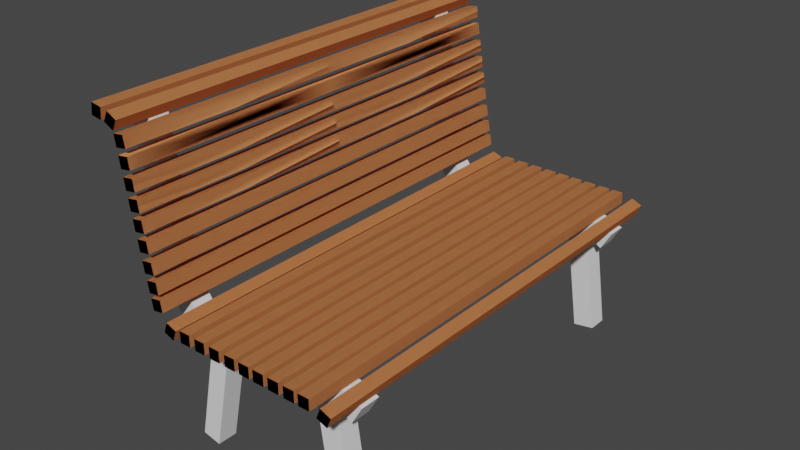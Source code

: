 # Source: bench.blend  (saved by Blender 3.1.7; exported with 4.5.12 LTS)
import bpy
from mathutils import Matrix  # noqa: F401  (used for matrix-valued properties, if any)

bpy.ops.wm.read_factory_settings(use_empty=True)
scene = bpy.context.scene
scene.name = 'Scene'

# ---- collections
col_collection = bpy.data.collections.new('Collection'); scene.collection.children.link(col_collection)

# ---- materials (node trees are filled in below, after node groups)
mat_material_001 = bpy.data.materials.new('Material.001')
mat_material_001.use_transparent_shadow = False
mat_material_001.diffuse_color = (0.8, 0.3116, 0.1188, 1.0)
mat_material_001.roughness = 0.0
mat_material_001.metallic = 0.5746

# ---- material node trees

# ---- world
world_world = bpy.data.worlds.new('World'); scene.world = world_world
world_world.use_nodes = True; world_world.node_tree.nodes.clear()
_N = world_world.node_tree.nodes; _L = world_world.node_tree.links
n0 = _N.new('ShaderNodeOutputWorld'); n0.name = 'World Output'; n0.location = (300, 300)
n1 = _N.new('ShaderNodeBackground'); n1.name = 'Background'; n1.location = (10, 300)
n1.inputs[0].default_value = (0.05088, 0.05088, 0.05088, 1.0)
_L.new(n1.outputs[0], n0.inputs[0])
n0.is_active_output = True
world_world.color = (0.05088, 0.05088, 0.05088)
world_world.use_sun_shadow = False
world_world.sun_shadow_jitter_overblur = 0.0

# ---- meshes
me_cube_001 = bpy.data.meshes.new('Cube.001')
me_cube_001.from_pydata([(-1.002, -1.0, -1.005), (-1.0, -1.0, 1.0), (-1.839, -0.8971, 17.29), (-1.711, -0.8971, 16.84), (0.9046, -1.0, -0.5059), (1.0, -1.0, 1.0), (-1.368, -0.8971, 2.677), (-1.304, -0.8971, 2.193), (-1.304, -0.8971, 2.193), (-1.304, -0.8971, 2.193), (1.115, -1.0, -1.444), (1.26, -1.0, 0.2871), (-1.199, -0.8971, 1.124), (-1.0, -1.0, -1.0), (-1.0, -1.0, 1.0), (-1.099, -0.8971, 0.882), (-1.0, -0.8971, 1.0), (-1.235, -1.0, -0.882), (-1.099, -1.0, 0.882), (1.115, -0.8971, -1.444), (0.9046, -0.8971, -0.5059), (-1.437, -1.0, -0.006853), (-1.199, -1.0, 1.124), (-1.0, -0.8971, 1.0), (-2.125, -0.8971, 17.55), (-1.542, -1.0, 1.063), (-1.304, -1.0, 2.193), (-1.995, -0.8971, 16.51), (-1.653, -0.8971, 2.347), (-1.542, -1.0, 1.063), (-1.304, -1.0, 2.193), (-1.542, -0.8971, 1.063), (-1.542, -0.8971, 1.063), (-1.542, -1.0, 1.063), (-1.304, -1.0, 2.193), (-1.542, -0.8971, 1.063), (-1.437, -0.8971, -0.006853), (-1.653, -1.0, 2.347), (-1.368, -1.0, 2.677), (-1.235, -0.8971, -0.882), (-1.0, -0.8971, -1.0), (-1.995, -1.0, 16.51), (-1.711, -1.0, 16.84), (1.26, -0.8971, 0.2871), (1.0, -0.8971, 1.0), (-2.125, -1.0, 17.55), (-1.839, -1.0, 17.29), (-1.002, -0.8971, -1.005), (-1.0, 0.0, 1.0), (-1.0, 0.0, 1.0), (-1.542, 0.0, 1.063), (-1.304, 0.0, 2.193), (-1.542, 0.0, 1.063), (-1.304, 0.0, 2.193), (-1.542, 0.0, 1.063), (-1.304, 0.0, 2.193), (0.6205, -1.0, -0.7922), (0.7129, -1.0, 1.0), (0.6205, -0.8971, -0.7922), (0.7129, -0.8971, 1.0), (-0.7443, -1.0, 1.0), (-0.7443, -0.8971, 1.0), (-0.7522, -1.0, -1.369), (-0.7522, -0.8971, -1.369), (-1.288, -0.8971, -10.44), (-1.288, -1.0, -10.44), (-1.038, -0.8971, -10.8), (-1.038, -1.0, -10.8), (0.8228, -0.8971, -10.43), (0.8228, -1.0, -10.43), (1.107, -1.0, -10.14), (1.107, -0.8971, -10.14)], [(52, 54), (53, 55), (50, 52), (51, 53), (48, 49)], [(64, 66, 67, 65), (42, 3, 2, 46), (5, 4, 10, 11), (62, 60, 1, 0), (56, 58, 68, 69), (61, 23, 1, 60), (19, 43, 11, 10), (47, 63, 66, 64), (44, 5, 11, 43), (45, 46, 2, 24), (47, 0, 13, 40), (38, 6, 3, 42), (0, 1, 14, 13), (30, 8, 7, 34), (40, 13, 17, 39), (34, 7, 6, 38), (13, 14, 18, 17), (63, 58, 56, 62), (17, 18, 22, 21), (4, 5, 57, 56), (39, 17, 21, 36), (44, 59, 57, 5), (36, 21, 25, 35), (26, 9, 8, 30), (21, 22, 26, 25), (18, 15, 12, 22), (35, 25, 29, 32), (22, 12, 9, 26), (25, 26, 30, 29), (29, 30, 34, 33), (32, 29, 33, 31), (14, 16, 15, 18), (31, 33, 37, 28), (4, 20, 19, 10), (33, 34, 38, 37), (41, 42, 46, 45), (37, 38, 42, 41), (28, 37, 41, 27), (27, 41, 45, 24), (1, 23, 16, 14), (20, 58, 59, 44), (61, 59, 58, 63), (56, 57, 60, 62), (59, 61, 60, 57), (19, 20, 44, 43), (62, 0, 65, 67), (63, 62, 67, 66), (0, 47, 64, 65), (68, 71, 70, 69), (20, 4, 70, 71), (4, 56, 69, 70), (58, 20, 71, 68), (63, 47, 23, 61), (15, 16, 40, 39), (12, 15, 39, 36), (9, 12, 36, 35), (6, 7, 31, 28), (3, 6, 28, 27), (24, 2, 3, 27)])
_uv = me_cube_001.uv_layers.new(name='UVMap')
_uv.uv.foreach_set('vector', [0.125, 0.7371, 0.157, 0.7371, 0.157, 0.75, 0.125, 0.75, 0.875, 0.75, 0.875, 0.7371, 0.875, 0.7371, 0.875, 0.75, 0.625, 0.75, 0.375, 0.75, 0.375, 0.75, 0.625, 0.75, 0.375, 0.968, 0.625, 0.968, 0.625, 1.0, 0.375, 1.0, 0.3391, 0.75, 0.3391, 0.7371, 0.3391, 0.7371, 0.3391, 0.75, 0.843, 0.7371, 0.875, 0.7371, 0.875, 0.75, 0.843, 0.75, 0.375, 0.7371, 0.625, 0.7371, 0.625, 0.75, 0.375, 0.75, 0.125, 0.7371, 0.157, 0.7371, 0.157, 0.7371, 0.125, 0.7371, 0.625, 0.7371, 0.625, 0.75, 0.625, 0.75, 0.625, 0.7371, 0.375, 0.0, 0.625, 0.0, 0.625, 0.01286, 0.375, 0.01286, 0.125, 0.7371, 0.125, 0.75, 0.125, 0.75, 0.125, 0.7371, 0.875, 0.75, 0.875, 0.7371, 0.875, 0.7371, 0.875, 0.75, 0.375, 1.0, 0.625, 1.0, 0.625, 1.0, 0.375, 1.0, 0.875, 0.75, 0.875, 0.7371, 0.875, 0.7371, 0.875, 0.75, 0.125, 0.7371, 0.125, 0.75, 0.125, 0.75, 0.125, 0.7371, 0.875, 0.75, 0.875, 0.7371, 0.875, 0.7371, 0.875, 0.75, 0.375, 1.0, 0.625, 1.0, 0.625, 1.0, 0.375, 1.0, 0.157, 0.7371, 0.3391, 0.7371, 0.3391, 0.75, 0.157, 0.75, 0.375, 1.0, 0.625, 1.0, 0.625, 1.0, 0.375, 1.0, 0.375, 0.75, 0.625, 0.75, 0.625, 0.7859, 0.375, 0.7859, 0.125, 0.7371, 0.125, 0.75, 0.125, 0.75, 0.125, 0.7371, 0.625, 0.7371, 0.6609, 0.7371, 0.6609, 0.75, 0.625, 0.75, 0.125, 0.7371, 0.125, 0.75, 0.125, 0.75, 0.125, 0.7371, 0.875, 0.75, 0.875, 0.7371, 0.875, 0.7371, 0.875, 0.75, 0.375, 1.0, 0.625, 1.0, 0.625, 1.0, 0.375, 1.0, 0.875, 0.75, 0.875, 0.7371, 0.875, 0.7371, 0.875, 0.75, 0.125, 0.7371, 0.125, 0.75, 0.125, 0.75, 0.125, 0.7371, 0.875, 0.75, 0.875, 0.7371, 0.875, 0.7371, 0.875, 0.75, 0.375, 1.0, 0.625, 1.0, 0.625, 1.0, 0.375, 1.0, 0.375, 1.0, 0.625, 1.0, 0.625, 1.0, 0.375, 1.0, 0.125, 0.7371, 0.125, 0.75, 0.125, 0.75, 0.125, 0.7371, 0.875, 0.75, 0.875, 0.7371, 0.875, 0.7371, 0.875, 0.75, 0.125, 0.7371, 0.125, 0.75, 0.125, 0.75, 0.125, 0.7371, 0.375, 0.75, 0.375, 0.7371, 0.375, 0.7371, 0.375, 0.75, 0.375, 1.0, 0.625, 1.0, 0.625, 1.0, 0.375, 1.0, 0.375, 1.0, 0.625, 1.0, 0.625, 1.0, 0.375, 1.0, 0.375, 1.0, 0.625, 1.0, 0.625, 1.0, 0.375, 1.0, 0.125, 0.7371, 0.125, 0.75, 0.125, 0.75, 0.125, 0.7371, 0.125, 0.7371, 0.125, 0.75, 0.125, 0.75, 0.125, 0.7371, 0.875, 0.75, 0.875, 0.7371, 0.875, 0.7371, 0.875, 0.75, 0.375, 0.7371, 0.3391, 0.7371, 0.6609, 0.7371, 0.625, 0.7371, 0.843, 0.7371, 0.6609, 0.7371, 0.3391, 0.7371, 0.157, 0.7371, 0.375, 0.7859, 0.625, 0.7859, 0.625, 0.968, 0.375, 0.968, 0.6609, 0.7371, 0.843, 0.7371, 0.843, 0.75, 0.6609, 0.75, 0.375, 0.7371, 0.375, 0.7371, 0.625, 0.7371, 0.625, 0.7371, 0.375, 0.968, 0.375, 1.0, 0.375, 1.0, 0.375, 0.968, 0.157, 0.7371, 0.157, 0.75, 0.157, 0.75, 0.157, 0.7371, 0.125, 0.75, 0.125, 0.7371, 0.125, 0.7371, 0.125, 0.75, 0.3391, 0.7371, 0.375, 0.7371, 0.375, 0.75, 0.3391, 0.75, 0.375, 0.7371, 0.375, 0.75, 0.375, 0.75, 0.375, 0.7371, 0.375, 0.75, 0.375, 0.7859, 0.375, 0.7859, 0.375, 0.75, 0.3391, 0.7371, 0.375, 0.7371, 0.375, 0.7371, 0.3391, 0.7371, 0.157, 0.7371, 0.125, 0.7371, 0.875, 0.7371, 0.843, 0.7371, 0.875, 0.7371, 0.875, 0.7371, 0.125, 0.7371, 0.125, 0.7371, 0.875, 0.7371, 0.875, 0.7371, 0.125, 0.7371, 0.125, 0.7371, 0.875, 0.7371, 0.875, 0.7371, 0.125, 0.7371, 0.125, 0.7371, 0.875, 0.7371, 0.875, 0.7371, 0.125, 0.7371, 0.125, 0.7371, 0.875, 0.7371, 0.875, 0.7371, 0.125, 0.7371, 0.125, 0.7371, 0.125, 0.7371, 0.875, 0.7371, 0.875, 0.7371, 0.125, 0.7371])
me_cube_001.use_remesh_fix_poles = True
me_cube_001.use_remesh_preserve_attributes = False
me_cube_001.update()
me_cube_026 = bpy.data.meshes.new('Cube.026')
me_cube_026.from_pydata([(-1.0, -1.0, -1.0), (-1.0, -1.0, 1.0), (-1.0, 1.0, -1.0), (-1.0, 1.0, 1.0), (1.0, -1.0, -1.0), (1.0, -1.0, 1.0), (1.0, 1.0, -1.0), (1.0, 1.0, 1.0), (-4.179, -1.0, -0.3547), (-3.544, -1.0, 1.542), (-4.179, 1.0, -0.3547), (-3.544, 1.0, 1.542), (-2.283, -1.0, -0.9901), (-1.647, -1.0, 0.9063), (-2.283, 1.0, -0.9901), (-1.647, 1.0, 0.9063), (-6.114, -1.0, 3.218), (-4.205, -1.0, 3.814), (-6.114, 1.0, 3.218), (-4.205, 1.0, 3.814), (-5.517, -1.0, 1.309), (-3.608, -1.0, 1.905), (-5.517, 1.0, 1.309), (-3.608, 1.0, 1.905), (-7.012, -1.0, 6.195), (-5.103, -1.0, 6.792), (-7.012, 1.0, 6.195), (-5.103, 1.0, 6.792), (-6.415, -1.0, 4.286), (-4.507, -1.0, 4.883), (-6.415, 1.0, 4.286), (-4.506, 1.0, 4.883), (-7.991, -1.0, 9.199), (-6.082, -1.0, 9.796), (-7.991, 1.0, 9.199), (-6.082, 1.0, 9.796), (-7.394, -1.0, 7.29), (-5.485, -1.0, 7.887), (-7.394, 1.0, 7.29), (-5.485, 1.0, 7.887), (-8.921, -1.0, 12.13), (-7.012, -1.0, 12.73), (-8.921, 1.0, 12.13), (-7.012, 1.0, 12.73), (-8.324, -1.0, 10.22), (-6.415, -1.0, 10.82), (-8.324, 1.0, 10.22), (-6.415, 1.0, 10.82), (-9.846, -1.0, 15.03), (-7.937, -1.0, 15.63), (-9.846, 1.0, 15.03), (-7.937, 1.0, 15.63), (-9.249, -1.0, 13.12), (-7.34, -1.0, 13.72), (-9.249, 1.0, 13.12), (-7.34, 1.0, 13.72), (-10.81, -1.0, 17.96), (-8.905, -1.0, 18.56), (-10.81, 1.0, 17.96), (-8.905, 1.0, 18.56), (-10.22, -1.0, 16.05), (-8.308, -1.0, 16.65), (-10.22, 1.0, 16.05), (-8.308, 1.0, 16.65), (-11.81, -1.0, 21.08), (-9.9, -1.0, 21.67), (-11.81, 1.0, 21.08), (-9.9, 1.0, 21.67), (-11.21, -1.0, 19.17), (-9.303, -1.0, 19.76), (-11.21, 1.0, 19.17), (-9.303, 1.0, 19.76), (-12.81, -1.0, 23.96), (-10.9, -1.0, 24.56), (-12.81, 1.0, 23.96), (-10.9, 1.0, 24.56), (-12.21, -1.0, 22.05), (-10.3, -1.0, 22.65), (-12.21, 1.0, 22.05), (-10.3, 1.0, 22.65), (-13.69, -1.0, 26.6), (-11.79, -1.0, 27.19), (-13.69, 1.0, 26.6), (-11.79, 1.0, 27.19), (-13.1, -1.0, 24.69), (-11.19, -1.0, 25.28), (-13.1, 1.0, 24.69), (-11.19, 1.0, 25.28), (-16.5, -1.0, 28.22), (-16.06, -1.0, 30.17), (-16.5, 1.0, 28.22), (-16.06, 1.0, 30.17), (-14.55, -1.0, 27.78), (-14.11, -1.0, 29.73), (-14.55, 1.0, 27.78), (-14.11, 1.0, 29.73), (-19.32, -1.0, 27.28), (-19.64, -1.0, 29.26), (-19.32, 1.0, 27.28), (-19.64, 1.0, 29.26), (-17.34, -1.0, 27.6), (-17.66, -1.0, 29.58), (-17.34, 1.0, 27.6), (-17.66, 1.0, 29.58), (-22.37, -1.0, 26.87), (-22.68, -1.0, 28.85), (-22.37, 1.0, 26.87), (-22.68, 1.0, 28.85), (-20.39, -1.0, 27.19), (-20.71, -1.0, 29.17), (-20.39, 1.0, 27.19), (-20.71, 1.0, 29.17), (-25.37, -1.0, 26.43), (-25.69, -1.0, 28.41), (-25.37, 1.0, 26.43), (-25.69, 1.0, 28.41), (-23.4, -1.0, 26.75), (-23.72, -1.0, 28.72), (-23.4, 1.0, 26.75), (-23.72, 1.0, 28.72), (-28.42, -1.0, 25.98), (-28.73, -1.0, 27.96), (-28.42, 1.0, 25.98), (-28.73, 1.0, 27.96), (-26.44, -1.0, 26.3), (-26.76, -1.0, 28.28), (-26.44, 1.0, 26.3), (-26.76, 1.0, 28.28), (-31.2, -1.0, 25.58), (-31.51, -1.0, 27.55), (-31.2, 1.0, 25.58), (-31.51, 1.0, 27.55), (-29.22, -1.0, 25.89), (-29.54, -1.0, 27.87), (-29.22, 1.0, 25.89), (-29.54, 1.0, 27.87), (-33.94, -1.0, 25.17), (-34.26, -1.0, 27.15), (-33.94, 1.0, 25.17), (-34.26, 1.0, 27.15), (-31.97, -1.0, 25.49), (-32.28, -1.0, 27.47), (-31.97, 1.0, 25.49), (-32.28, 1.0, 27.47), (-36.76, -1.0, 24.76), (-37.08, -1.0, 26.73), (-36.76, 1.0, 24.76), (-37.08, 1.0, 26.73), (-34.78, -1.0, 25.08), (-35.1, -1.0, 27.05), (-34.78, 1.0, 25.08), (-35.1, 1.0, 27.05), (-39.61, -1.0, 24.34), (-39.93, -1.0, 26.31), (-39.61, 1.0, 24.34), (-39.93, 1.0, 26.31), (-37.64, -1.0, 24.66), (-37.96, -1.0, 26.63), (-37.64, 1.0, 24.66), (-37.96, 1.0, 26.63), (-42.28, -1.0, 23.95), (-42.6, -1.0, 25.92), (-42.28, 1.0, 23.95), (-42.6, 1.0, 25.92), (-40.31, -1.0, 24.26), (-40.63, -1.0, 26.24), (-40.31, 1.0, 24.26), (-40.63, 1.0, 26.24), (-46.28, -1.0, 24.67), (-45.81, -1.0, 26.61), (-46.28, 1.0, 24.67), (-45.81, 1.0, 26.61), (-44.33, -1.0, 24.2), (-43.86, -1.0, 26.15), (-44.33, 1.0, 24.2), (-43.86, 1.0, 26.15), (-1.0, 1.0, -1.0), (-1.0, 1.0, 1.0), (-1.0, -1.0, -1.0), (-1.0, -1.0, 1.0), (1.0, 1.0, -1.0), (1.0, 1.0, 1.0), (1.0, -1.0, -1.0), (1.0, -1.0, 1.0), (-4.179, 1.0, -0.3547), (-3.544, 1.0, 1.542), (-4.179, -1.0, -0.3547), (-3.544, -1.0, 1.542), (-2.283, 1.0, -0.9901), (-1.647, 1.0, 0.9063), (-2.283, -1.0, -0.9901), (-1.647, -1.0, 0.9063), (-6.114, 1.0, 3.218), (-4.205, 1.0, 3.814), (-6.114, -1.0, 3.218), (-4.205, -1.0, 3.814), (-5.517, 1.0, 1.309), (-3.608, 1.0, 1.905), (-5.517, -1.0, 1.309), (-3.608, -1.0, 1.905), (-7.012, 1.0, 6.195), (-5.103, 1.0, 6.792), (-7.012, -1.0, 6.195), (-5.103, -1.0, 6.792), (-6.415, 1.0, 4.286), (-4.507, 1.0, 4.883), (-6.415, -1.0, 4.286), (-4.506, -1.0, 4.883), (-7.991, 1.0, 9.199), (-6.082, 1.0, 9.796), (-7.991, -1.0, 9.199), (-6.082, -1.0, 9.796), (-7.394, 1.0, 7.29), (-5.485, 1.0, 7.887), (-7.394, -1.0, 7.29), (-5.485, -1.0, 7.887), (-8.921, 1.0, 12.13), (-7.012, 1.0, 12.73), (-8.921, -1.0, 12.13), (-7.012, -1.0, 12.73), (-8.324, 1.0, 10.22), (-6.415, 1.0, 10.82), (-8.324, -1.0, 10.22), (-6.415, -1.0, 10.82), (-9.846, 1.0, 15.03), (-7.937, 1.0, 15.63), (-9.846, -1.0, 15.03), (-7.937, -1.0, 15.63), (-9.249, 1.0, 13.12), (-7.34, 1.0, 13.72), (-9.249, -1.0, 13.12), (-7.34, -1.0, 13.72), (-10.81, 1.0, 17.96), (-8.905, 1.0, 18.56), (-10.81, -1.0, 17.96), (-8.905, -1.0, 18.56), (-10.22, 1.0, 16.05), (-8.308, 1.0, 16.65), (-10.22, -1.0, 16.05), (-8.308, -1.0, 16.65), (-11.81, 1.0, 21.08), (-9.9, 1.0, 21.67), (-11.81, -1.0, 21.08), (-9.9, -1.0, 21.67), (-11.21, 1.0, 19.17), (-9.303, 1.0, 19.76), (-11.21, -1.0, 19.17), (-9.303, -1.0, 19.76), (-12.81, 1.0, 23.96), (-10.9, 1.0, 24.56), (-12.81, -1.0, 23.96), (-10.9, -1.0, 24.56), (-12.21, 1.0, 22.05), (-10.3, 1.0, 22.65), (-12.21, -1.0, 22.05), (-10.3, -1.0, 22.65), (-13.69, 1.0, 26.6), (-11.79, 1.0, 27.19), (-13.69, -1.0, 26.6), (-11.79, -1.0, 27.19), (-13.1, 1.0, 24.69), (-11.19, 1.0, 25.28), (-13.1, -1.0, 24.69), (-11.19, -1.0, 25.28), (-16.5, 1.0, 28.22), (-16.06, 1.0, 30.17), (-16.5, -1.0, 28.22), (-16.06, -1.0, 30.17), (-14.55, 1.0, 27.78), (-14.11, 1.0, 29.73), (-14.55, -1.0, 27.78), (-14.11, -1.0, 29.73), (-19.32, 1.0, 27.28), (-19.64, 1.0, 29.26), (-19.32, -1.0, 27.28), (-19.64, -1.0, 29.26), (-17.34, 1.0, 27.6), (-17.66, 1.0, 29.58), (-17.34, -1.0, 27.6), (-17.66, -1.0, 29.58), (-22.37, 1.0, 26.87), (-22.68, 1.0, 28.85), (-22.37, -1.0, 26.87), (-22.68, -1.0, 28.85), (-20.39, 1.0, 27.19), (-20.71, 1.0, 29.17), (-20.39, -1.0, 27.19), (-20.71, -1.0, 29.17), (-25.37, 1.0, 26.43), (-25.69, 1.0, 28.41), (-25.37, -1.0, 26.43), (-25.69, -1.0, 28.41), (-23.4, 1.0, 26.75), (-23.72, 1.0, 28.72), (-23.4, -1.0, 26.75), (-23.72, -1.0, 28.72), (-28.42, 1.0, 25.98), (-28.73, 1.0, 27.96), (-28.42, -1.0, 25.98), (-28.73, -1.0, 27.96), (-26.44, 1.0, 26.3), (-26.76, 1.0, 28.28), (-26.44, -1.0, 26.3), (-26.76, -1.0, 28.28), (-31.2, 1.0, 25.58), (-31.51, 1.0, 27.55), (-31.2, -1.0, 25.58), (-31.51, -1.0, 27.55), (-29.22, 1.0, 25.89), (-29.54, 1.0, 27.87), (-29.22, -1.0, 25.89), (-29.54, -1.0, 27.87), (-33.94, 1.0, 25.17), (-34.26, 1.0, 27.15), (-33.94, -1.0, 25.17), (-34.26, -1.0, 27.15), (-31.97, 1.0, 25.49), (-32.28, 1.0, 27.47), (-31.97, -1.0, 25.49), (-32.28, -1.0, 27.47), (-36.76, 1.0, 24.76), (-37.08, 1.0, 26.73), (-36.76, -1.0, 24.76), (-37.08, -1.0, 26.73), (-34.78, 1.0, 25.08), (-35.1, 1.0, 27.05), (-34.78, -1.0, 25.08), (-35.1, -1.0, 27.05), (-39.61, 1.0, 24.34), (-39.93, 1.0, 26.31), (-39.61, -1.0, 24.34), (-39.93, -1.0, 26.31), (-37.64, 1.0, 24.66), (-37.96, 1.0, 26.63), (-37.64, -1.0, 24.66), (-37.96, -1.0, 26.63), (-42.28, 1.0, 23.95), (-42.6, 1.0, 25.92), (-42.28, -1.0, 23.95), (-42.6, -1.0, 25.92), (-40.31, 1.0, 24.26), (-40.63, 1.0, 26.24), (-40.31, -1.0, 24.26), (-40.63, -1.0, 26.24), (-46.28, 1.0, 24.67), (-45.81, 1.0, 26.61), (-46.28, -1.0, 24.67), (-45.81, -1.0, 26.61), (-44.33, 1.0, 24.2), (-43.86, 1.0, 26.15), (-44.33, -1.0, 24.2), (-43.86, -1.0, 26.15)], [], [(0, 1, 3, 2), (2, 3, 7, 6), (6, 7, 5, 4), (4, 5, 1, 0), (2, 6, 4, 0), (7, 3, 1, 5), (8, 9, 11, 10), (10, 11, 15, 14), (14, 15, 13, 12), (12, 13, 9, 8), (10, 14, 12, 8), (15, 11, 9, 13), (16, 17, 19, 18), (18, 19, 23, 22), (22, 23, 21, 20), (20, 21, 17, 16), (18, 22, 20, 16), (23, 19, 17, 21), (24, 25, 27, 26), (26, 27, 31, 30), (30, 31, 29, 28), (28, 29, 25, 24), (26, 30, 28, 24), (31, 27, 25, 29), (32, 33, 35, 34), (34, 35, 39, 38), (38, 39, 37, 36), (36, 37, 33, 32), (34, 38, 36, 32), (39, 35, 33, 37), (40, 41, 43, 42), (42, 43, 47, 46), (46, 47, 45, 44), (44, 45, 41, 40), (42, 46, 44, 40), (47, 43, 41, 45), (48, 49, 51, 50), (50, 51, 55, 54), (54, 55, 53, 52), (52, 53, 49, 48), (50, 54, 52, 48), (55, 51, 49, 53), (56, 57, 59, 58), (58, 59, 63, 62), (62, 63, 61, 60), (60, 61, 57, 56), (58, 62, 60, 56), (63, 59, 57, 61), (64, 65, 67, 66), (66, 67, 71, 70), (70, 71, 69, 68), (68, 69, 65, 64), (66, 70, 68, 64), (71, 67, 65, 69), (72, 73, 75, 74), (74, 75, 79, 78), (78, 79, 77, 76), (76, 77, 73, 72), (74, 78, 76, 72), (79, 75, 73, 77), (80, 81, 83, 82), (82, 83, 87, 86), (86, 87, 85, 84), (84, 85, 81, 80), (82, 86, 84, 80), (87, 83, 81, 85), (88, 89, 91, 90), (90, 91, 95, 94), (94, 95, 93, 92), (92, 93, 89, 88), (90, 94, 92, 88), (95, 91, 89, 93), (96, 97, 99, 98), (98, 99, 103, 102), (102, 103, 101, 100), (100, 101, 97, 96), (98, 102, 100, 96), (103, 99, 97, 101), (104, 105, 107, 106), (106, 107, 111, 110), (110, 111, 109, 108), (108, 109, 105, 104), (106, 110, 108, 104), (111, 107, 105, 109), (112, 113, 115, 114), (114, 115, 119, 118), (118, 119, 117, 116), (116, 117, 113, 112), (114, 118, 116, 112), (119, 115, 113, 117), (120, 121, 123, 122), (122, 123, 127, 126), (126, 127, 125, 124), (124, 125, 121, 120), (122, 126, 124, 120), (127, 123, 121, 125), (128, 129, 131, 130), (130, 131, 135, 134), (134, 135, 133, 132), (132, 133, 129, 128), (130, 134, 132, 128), (135, 131, 129, 133), (136, 137, 139, 138), (138, 139, 143, 142), (142, 143, 141, 140), (140, 141, 137, 136), (138, 142, 140, 136), (143, 139, 137, 141), (144, 145, 147, 146), (146, 147, 151, 150), (150, 151, 149, 148), (148, 149, 145, 144), (146, 150, 148, 144), (151, 147, 145, 149), (152, 153, 155, 154), (154, 155, 159, 158), (158, 159, 157, 156), (156, 157, 153, 152), (154, 158, 156, 152), (159, 155, 153, 157), (160, 161, 163, 162), (162, 163, 167, 166), (166, 167, 165, 164), (164, 165, 161, 160), (162, 166, 164, 160), (167, 163, 161, 165), (168, 169, 171, 170), (170, 171, 175, 174), (174, 175, 173, 172), (172, 173, 169, 168), (170, 174, 172, 168), (175, 171, 169, 173), (176, 178, 179, 177), (178, 182, 183, 179), (182, 180, 181, 183), (180, 176, 177, 181), (178, 176, 180, 182), (183, 181, 177, 179), (184, 186, 187, 185), (186, 190, 191, 187), (190, 188, 189, 191), (188, 184, 185, 189), (186, 184, 188, 190), (191, 189, 185, 187), (192, 194, 195, 193), (194, 198, 199, 195), (198, 196, 197, 199), (196, 192, 193, 197), (194, 192, 196, 198), (199, 197, 193, 195), (200, 202, 203, 201), (202, 206, 207, 203), (206, 204, 205, 207), (204, 200, 201, 205), (202, 200, 204, 206), (207, 205, 201, 203), (208, 210, 211, 209), (210, 214, 215, 211), (214, 212, 213, 215), (212, 208, 209, 213), (210, 208, 212, 214), (215, 213, 209, 211), (216, 218, 219, 217), (218, 222, 223, 219), (222, 220, 221, 223), (220, 216, 217, 221), (218, 216, 220, 222), (223, 221, 217, 219), (224, 226, 227, 225), (226, 230, 231, 227), (230, 228, 229, 231), (228, 224, 225, 229), (226, 224, 228, 230), (231, 229, 225, 227), (232, 234, 235, 233), (234, 238, 239, 235), (238, 236, 237, 239), (236, 232, 233, 237), (234, 232, 236, 238), (239, 237, 233, 235), (240, 242, 243, 241), (242, 246, 247, 243), (246, 244, 245, 247), (244, 240, 241, 245), (242, 240, 244, 246), (247, 245, 241, 243), (248, 250, 251, 249), (250, 254, 255, 251), (254, 252, 253, 255), (252, 248, 249, 253), (250, 248, 252, 254), (255, 253, 249, 251), (256, 258, 259, 257), (258, 262, 263, 259), (262, 260, 261, 263), (260, 256, 257, 261), (258, 256, 260, 262), (263, 261, 257, 259), (264, 266, 267, 265), (266, 270, 271, 267), (270, 268, 269, 271), (268, 264, 265, 269), (266, 264, 268, 270), (271, 269, 265, 267), (272, 274, 275, 273), (274, 278, 279, 275), (278, 276, 277, 279), (276, 272, 273, 277), (274, 272, 276, 278), (279, 277, 273, 275), (280, 282, 283, 281), (282, 286, 287, 283), (286, 284, 285, 287), (284, 280, 281, 285), (282, 280, 284, 286), (287, 285, 281, 283), (288, 290, 291, 289), (290, 294, 295, 291), (294, 292, 293, 295), (292, 288, 289, 293), (290, 288, 292, 294), (295, 293, 289, 291), (296, 298, 299, 297), (298, 302, 303, 299), (302, 300, 301, 303), (300, 296, 297, 301), (298, 296, 300, 302), (303, 301, 297, 299), (304, 306, 307, 305), (306, 310, 311, 307), (310, 308, 309, 311), (308, 304, 305, 309), (306, 304, 308, 310), (311, 309, 305, 307), (312, 314, 315, 313), (314, 318, 319, 315), (318, 316, 317, 319), (316, 312, 313, 317), (314, 312, 316, 318), (319, 317, 313, 315), (320, 322, 323, 321), (322, 326, 327, 323), (326, 324, 325, 327), (324, 320, 321, 325), (322, 320, 324, 326), (327, 325, 321, 323), (328, 330, 331, 329), (330, 334, 335, 331), (334, 332, 333, 335), (332, 328, 329, 333), (330, 328, 332, 334), (335, 333, 329, 331), (336, 338, 339, 337), (338, 342, 343, 339), (342, 340, 341, 343), (340, 336, 337, 341), (338, 336, 340, 342), (343, 341, 337, 339), (344, 346, 347, 345), (346, 350, 351, 347), (350, 348, 349, 351), (348, 344, 345, 349), (346, 344, 348, 350), (351, 349, 345, 347)])
_uv = me_cube_026.uv_layers.new(name='UVMap')
_uv.uv.foreach_set('vector', [0.375, 0.0, 0.625, 0.0, 0.625, 0.25, 0.375, 0.25, 0.375, 0.25, 0.625, 0.25, 0.625, 0.5, 0.375, 0.5, 0.375, 0.5, 0.625, 0.5, 0.625, 0.75, 0.375, 0.75, 0.375, 0.75, 0.625, 0.75, 0.625, 1.0, 0.375, 1.0, 0.125, 0.5, 0.375, 0.5, 0.375, 0.75, 0.125, 0.75, 0.625, 0.5, 0.875, 0.5, 0.875, 0.75, 0.625, 0.75, 0.375, 0.0, 0.625, 0.0, 0.625, 0.25, 0.375, 0.25, 0.375, 0.25, 0.625, 0.25, 0.625, 0.5, 0.375, 0.5, 0.375, 0.5, 0.625, 0.5, 0.625, 0.75, 0.375, 0.75, 0.375, 0.75, 0.625, 0.75, 0.625, 1.0, 0.375, 1.0, 0.125, 0.5, 0.375, 0.5, 0.375, 0.75, 0.125, 0.75, 0.625, 0.5, 0.875, 0.5, 0.875, 0.75, 0.625, 0.75, 0.375, 0.0, 0.625, 0.0, 0.625, 0.25, 0.375, 0.25, 0.375, 0.25, 0.625, 0.25, 0.625, 0.5, 0.375, 0.5, 0.375, 0.5, 0.625, 0.5, 0.625, 0.75, 0.375, 0.75, 0.375, 0.75, 0.625, 0.75, 0.625, 1.0, 0.375, 1.0, 0.125, 0.5, 0.375, 0.5, 0.375, 0.75, 0.125, 0.75, 0.625, 0.5, 0.875, 0.5, 0.875, 0.75, 0.625, 0.75, 0.375, 0.0, 0.625, 0.0, 0.625, 0.25, 0.375, 0.25, 0.375, 0.25, 0.625, 0.25, 0.625, 0.5, 0.375, 0.5, 0.375, 0.5, 0.625, 0.5, 0.625, 0.75, 0.375, 0.75, 0.375, 0.75, 0.625, 0.75, 0.625, 1.0, 0.375, 1.0, 0.125, 0.5, 0.375, 0.5, 0.375, 0.75, 0.125, 0.75, 0.625, 0.5, 0.875, 0.5, 0.875, 0.75, 0.625, 0.75, 0.375, 0.0, 0.625, 0.0, 0.625, 0.25, 0.375, 0.25, 0.375, 0.25, 0.625, 0.25, 0.625, 0.5, 0.375, 0.5, 0.375, 0.5, 0.625, 0.5, 0.625, 0.75, 0.375, 0.75, 0.375, 0.75, 0.625, 0.75, 0.625, 1.0, 0.375, 1.0, 0.125, 0.5, 0.375, 0.5, 0.375, 0.75, 0.125, 0.75, 0.625, 0.5, 0.875, 0.5, 0.875, 0.75, 0.625, 0.75, 0.375, 0.0, 0.625, 0.0, 0.625, 0.25, 0.375, 0.25, 0.375, 0.25, 0.625, 0.25, 0.625, 0.5, 0.375, 0.5, 0.375, 0.5, 0.625, 0.5, 0.625, 0.75, 0.375, 0.75, 0.375, 0.75, 0.625, 0.75, 0.625, 1.0, 0.375, 1.0, 0.125, 0.5, 0.375, 0.5, 0.375, 0.75, 0.125, 0.75, 0.625, 0.5, 0.875, 0.5, 0.875, 0.75, 0.625, 0.75, 0.375, 0.0, 0.625, 0.0, 0.625, 0.25, 0.375, 0.25, 0.375, 0.25, 0.625, 0.25, 0.625, 0.5, 0.375, 0.5, 0.375, 0.5, 0.625, 0.5, 0.625, 0.75, 0.375, 0.75, 0.375, 0.75, 0.625, 0.75, 0.625, 1.0, 0.375, 1.0, 0.125, 0.5, 0.375, 0.5, 0.375, 0.75, 0.125, 0.75, 0.625, 0.5, 0.875, 0.5, 0.875, 0.75, 0.625, 0.75, 0.375, 0.0, 0.625, 0.0, 0.625, 0.25, 0.375, 0.25, 0.375, 0.25, 0.625, 0.25, 0.625, 0.5, 0.375, 0.5, 0.375, 0.5, 0.625, 0.5, 0.625, 0.75, 0.375, 0.75, 0.375, 0.75, 0.625, 0.75, 0.625, 1.0, 0.375, 1.0, 0.125, 0.5, 0.375, 0.5, 0.375, 0.75, 0.125, 0.75, 0.625, 0.5, 0.875, 0.5, 0.875, 0.75, 0.625, 0.75, 0.375, 0.0, 0.625, 0.0, 0.625, 0.25, 0.375, 0.25, 0.375, 0.25, 0.625, 0.25, 0.625, 0.5, 0.375, 0.5, 0.375, 0.5, 0.625, 0.5, 0.625, 0.75, 0.375, 0.75, 0.375, 0.75, 0.625, 0.75, 0.625, 1.0, 0.375, 1.0, 0.125, 0.5, 0.375, 0.5, 0.375, 0.75, 0.125, 0.75, 0.625, 0.5, 0.875, 0.5, 0.875, 0.75, 0.625, 0.75, 0.375, 0.0, 0.625, 0.0, 0.625, 0.25, 0.375, 0.25, 0.375, 0.25, 0.625, 0.25, 0.625, 0.5, 0.375, 0.5, 0.375, 0.5, 0.625, 0.5, 0.625, 0.75, 0.375, 0.75, 0.375, 0.75, 0.625, 0.75, 0.625, 1.0, 0.375, 1.0, 0.125, 0.5, 0.375, 0.5, 0.375, 0.75, 0.125, 0.75, 0.625, 0.5, 0.875, 0.5, 0.875, 0.75, 0.625, 0.75, 0.375, 0.0, 0.625, 0.0, 0.625, 0.25, 0.375, 0.25, 0.375, 0.25, 0.625, 0.25, 0.625, 0.5, 0.375, 0.5, 0.375, 0.5, 0.625, 0.5, 0.625, 0.75, 0.375, 0.75, 0.375, 0.75, 0.625, 0.75, 0.625, 1.0, 0.375, 1.0, 0.125, 0.5, 0.375, 0.5, 0.375, 0.75, 0.125, 0.75, 0.625, 0.5, 0.875, 0.5, 0.875, 0.75, 0.625, 0.75, 0.375, 0.0, 0.625, 0.0, 0.625, 0.25, 0.375, 0.25, 0.375, 0.25, 0.625, 0.25, 0.625, 0.5, 0.375, 0.5, 0.375, 0.5, 0.625, 0.5, 0.625, 0.75, 0.375, 0.75, 0.375, 0.75, 0.625, 0.75, 0.625, 1.0, 0.375, 1.0, 0.125, 0.5, 0.375, 0.5, 0.375, 0.75, 0.125, 0.75, 0.625, 0.5, 0.875, 0.5, 0.875, 0.75, 0.625, 0.75, 0.375, 0.0, 0.625, 0.0, 0.625, 0.25, 0.375, 0.25, 0.375, 0.25, 0.625, 0.25, 0.625, 0.5, 0.375, 0.5, 0.375, 0.5, 0.625, 0.5, 0.625, 0.75, 0.375, 0.75, 0.375, 0.75, 0.625, 0.75, 0.625, 1.0, 0.375, 1.0, 0.125, 0.5, 0.375, 0.5, 0.375, 0.75, 0.125, 0.75, 0.625, 0.5, 0.875, 0.5, 0.875, 0.75, 0.625, 0.75, 0.375, 0.0, 0.625, 0.0, 0.625, 0.25, 0.375, 0.25, 0.375, 0.25, 0.625, 0.25, 0.625, 0.5, 0.375, 0.5, 0.375, 0.5, 0.625, 0.5, 0.625, 0.75, 0.375, 0.75, 0.375, 0.75, 0.625, 0.75, 0.625, 1.0, 0.375, 1.0, 0.125, 0.5, 0.375, 0.5, 0.375, 0.75, 0.125, 0.75, 0.625, 0.5, 0.875, 0.5, 0.875, 0.75, 0.625, 0.75, 0.375, 0.0, 0.625, 0.0, 0.625, 0.25, 0.375, 0.25, 0.375, 0.25, 0.625, 0.25, 0.625, 0.5, 0.375, 0.5, 0.375, 0.5, 0.625, 0.5, 0.625, 0.75, 0.375, 0.75, 0.375, 0.75, 0.625, 0.75, 0.625, 1.0, 0.375, 1.0, 0.125, 0.5, 0.375, 0.5, 0.375, 0.75, 0.125, 0.75, 0.625, 0.5, 0.875, 0.5, 0.875, 0.75, 0.625, 0.75, 0.375, 0.0, 0.625, 0.0, 0.625, 0.25, 0.375, 0.25, 0.375, 0.25, 0.625, 0.25, 0.625, 0.5, 0.375, 0.5, 0.375, 0.5, 0.625, 0.5, 0.625, 0.75, 0.375, 0.75, 0.375, 0.75, 0.625, 0.75, 0.625, 1.0, 0.375, 1.0, 0.125, 0.5, 0.375, 0.5, 0.375, 0.75, 0.125, 0.75, 0.625, 0.5, 0.875, 0.5, 0.875, 0.75, 0.625, 0.75, 0.375, 0.0, 0.625, 0.0, 0.625, 0.25, 0.375, 0.25, 0.375, 0.25, 0.625, 0.25, 0.625, 0.5, 0.375, 0.5, 0.375, 0.5, 0.625, 0.5, 0.625, 0.75, 0.375, 0.75, 0.375, 0.75, 0.625, 0.75, 0.625, 1.0, 0.375, 1.0, 0.125, 0.5, 0.375, 0.5, 0.375, 0.75, 0.125, 0.75, 0.625, 0.5, 0.875, 0.5, 0.875, 0.75, 0.625, 0.75, 0.375, 0.0, 0.625, 0.0, 0.625, 0.25, 0.375, 0.25, 0.375, 0.25, 0.625, 0.25, 0.625, 0.5, 0.375, 0.5, 0.375, 0.5, 0.625, 0.5, 0.625, 0.75, 0.375, 0.75, 0.375, 0.75, 0.625, 0.75, 0.625, 1.0, 0.375, 1.0, 0.125, 0.5, 0.375, 0.5, 0.375, 0.75, 0.125, 0.75, 0.625, 0.5, 0.875, 0.5, 0.875, 0.75, 0.625, 0.75, 0.375, 0.0, 0.625, 0.0, 0.625, 0.25, 0.375, 0.25, 0.375, 0.25, 0.625, 0.25, 0.625, 0.5, 0.375, 0.5, 0.375, 0.5, 0.625, 0.5, 0.625, 0.75, 0.375, 0.75, 0.375, 0.75, 0.625, 0.75, 0.625, 1.0, 0.375, 1.0, 0.125, 0.5, 0.375, 0.5, 0.375, 0.75, 0.125, 0.75, 0.625, 0.5, 0.875, 0.5, 0.875, 0.75, 0.625, 0.75, 0.375, 0.0, 0.625, 0.0, 0.625, 0.25, 0.375, 0.25, 0.375, 0.25, 0.625, 0.25, 0.625, 0.5, 0.375, 0.5, 0.375, 0.5, 0.625, 0.5, 0.625, 0.75, 0.375, 0.75, 0.375, 0.75, 0.625, 0.75, 0.625, 1.0, 0.375, 1.0, 0.125, 0.5, 0.375, 0.5, 0.375, 0.75, 0.125, 0.75, 0.625, 0.5, 0.875, 0.5, 0.875, 0.75, 0.625, 0.75, 0.375, 0.0, 0.625, 0.0, 0.625, 0.25, 0.375, 0.25, 0.375, 0.25, 0.625, 0.25, 0.625, 0.5, 0.375, 0.5, 0.375, 0.5, 0.625, 0.5, 0.625, 0.75, 0.375, 0.75, 0.375, 0.75, 0.625, 0.75, 0.625, 1.0, 0.375, 1.0, 0.125, 0.5, 0.375, 0.5, 0.375, 0.75, 0.125, 0.75, 0.625, 0.5, 0.875, 0.5, 0.875, 0.75, 0.625, 0.75, 0.375, 0.0, 0.625, 0.0, 0.625, 0.25, 0.375, 0.25, 0.375, 0.25, 0.625, 0.25, 0.625, 0.5, 0.375, 0.5, 0.375, 0.5, 0.625, 0.5, 0.625, 0.75, 0.375, 0.75, 0.375, 0.75, 0.625, 0.75, 0.625, 1.0, 0.375, 1.0, 0.125, 0.5, 0.375, 0.5, 0.375, 0.75, 0.125, 0.75, 0.625, 0.5, 0.875, 0.5, 0.875, 0.75, 0.625, 0.75, 0.375, 0.0, 0.375, 0.25, 0.625, 0.25, 0.625, 0.0, 0.375, 0.25, 0.375, 0.5, 0.625, 0.5, 0.625, 0.25, 0.375, 0.5, 0.375, 0.75, 0.625, 0.75, 0.625, 0.5, 0.375, 0.75, 0.375, 1.0, 0.625, 1.0, 0.625, 0.75, 0.125, 0.5, 0.125, 0.75, 0.375, 0.75, 0.375, 0.5, 0.625, 0.5, 0.625, 0.75, 0.875, 0.75, 0.875, 0.5, 0.375, 0.0, 0.375, 0.25, 0.625, 0.25, 0.625, 0.0, 0.375, 0.25, 0.375, 0.5, 0.625, 0.5, 0.625, 0.25, 0.375, 0.5, 0.375, 0.75, 0.625, 0.75, 0.625, 0.5, 0.375, 0.75, 0.375, 1.0, 0.625, 1.0, 0.625, 0.75, 0.125, 0.5, 0.125, 0.75, 0.375, 0.75, 0.375, 0.5, 0.625, 0.5, 0.625, 0.75, 0.875, 0.75, 0.875, 0.5, 0.375, 0.0, 0.375, 0.25, 0.625, 0.25, 0.625, 0.0, 0.375, 0.25, 0.375, 0.5, 0.625, 0.5, 0.625, 0.25, 0.375, 0.5, 0.375, 0.75, 0.625, 0.75, 0.625, 0.5, 0.375, 0.75, 0.375, 1.0, 0.625, 1.0, 0.625, 0.75, 0.125, 0.5, 0.125, 0.75, 0.375, 0.75, 0.375, 0.5, 0.625, 0.5, 0.625, 0.75, 0.875, 0.75, 0.875, 0.5, 0.375, 0.0, 0.375, 0.25, 0.625, 0.25, 0.625, 0.0, 0.375, 0.25, 0.375, 0.5, 0.625, 0.5, 0.625, 0.25, 0.375, 0.5, 0.375, 0.75, 0.625, 0.75, 0.625, 0.5, 0.375, 0.75, 0.375, 1.0, 0.625, 1.0, 0.625, 0.75, 0.125, 0.5, 0.125, 0.75, 0.375, 0.75, 0.375, 0.5, 0.625, 0.5, 0.625, 0.75, 0.875, 0.75, 0.875, 0.5, 0.375, 0.0, 0.375, 0.25, 0.625, 0.25, 0.625, 0.0, 0.375, 0.25, 0.375, 0.5, 0.625, 0.5, 0.625, 0.25, 0.375, 0.5, 0.375, 0.75, 0.625, 0.75, 0.625, 0.5, 0.375, 0.75, 0.375, 1.0, 0.625, 1.0, 0.625, 0.75, 0.125, 0.5, 0.125, 0.75, 0.375, 0.75, 0.375, 0.5, 0.625, 0.5, 0.625, 0.75, 0.875, 0.75, 0.875, 0.5, 0.375, 0.0, 0.375, 0.25, 0.625, 0.25, 0.625, 0.0, 0.375, 0.25, 0.375, 0.5, 0.625, 0.5, 0.625, 0.25, 0.375, 0.5, 0.375, 0.75, 0.625, 0.75, 0.625, 0.5, 0.375, 0.75, 0.375, 1.0, 0.625, 1.0, 0.625, 0.75, 0.125, 0.5, 0.125, 0.75, 0.375, 0.75, 0.375, 0.5, 0.625, 0.5, 0.625, 0.75, 0.875, 0.75, 0.875, 0.5, 0.375, 0.0, 0.375, 0.25, 0.625, 0.25, 0.625, 0.0, 0.375, 0.25, 0.375, 0.5, 0.625, 0.5, 0.625, 0.25, 0.375, 0.5, 0.375, 0.75, 0.625, 0.75, 0.625, 0.5, 0.375, 0.75, 0.375, 1.0, 0.625, 1.0, 0.625, 0.75, 0.125, 0.5, 0.125, 0.75, 0.375, 0.75, 0.375, 0.5, 0.625, 0.5, 0.625, 0.75, 0.875, 0.75, 0.875, 0.5, 0.375, 0.0, 0.375, 0.25, 0.625, 0.25, 0.625, 0.0, 0.375, 0.25, 0.375, 0.5, 0.625, 0.5, 0.625, 0.25, 0.375, 0.5, 0.375, 0.75, 0.625, 0.75, 0.625, 0.5, 0.375, 0.75, 0.375, 1.0, 0.625, 1.0, 0.625, 0.75, 0.125, 0.5, 0.125, 0.75, 0.375, 0.75, 0.375, 0.5, 0.625, 0.5, 0.625, 0.75, 0.875, 0.75, 0.875, 0.5, 0.375, 0.0, 0.375, 0.25, 0.625, 0.25, 0.625, 0.0, 0.375, 0.25, 0.375, 0.5, 0.625, 0.5, 0.625, 0.25, 0.375, 0.5, 0.375, 0.75, 0.625, 0.75, 0.625, 0.5, 0.375, 0.75, 0.375, 1.0, 0.625, 1.0, 0.625, 0.75, 0.125, 0.5, 0.125, 0.75, 0.375, 0.75, 0.375, 0.5, 0.625, 0.5, 0.625, 0.75, 0.875, 0.75, 0.875, 0.5, 0.375, 0.0, 0.375, 0.25, 0.625, 0.25, 0.625, 0.0, 0.375, 0.25, 0.375, 0.5, 0.625, 0.5, 0.625, 0.25, 0.375, 0.5, 0.375, 0.75, 0.625, 0.75, 0.625, 0.5, 0.375, 0.75, 0.375, 1.0, 0.625, 1.0, 0.625, 0.75, 0.125, 0.5, 0.125, 0.75, 0.375, 0.75, 0.375, 0.5, 0.625, 0.5, 0.625, 0.75, 0.875, 0.75, 0.875, 0.5, 0.375, 0.0, 0.375, 0.25, 0.625, 0.25, 0.625, 0.0, 0.375, 0.25, 0.375, 0.5, 0.625, 0.5, 0.625, 0.25, 0.375, 0.5, 0.375, 0.75, 0.625, 0.75, 0.625, 0.5, 0.375, 0.75, 0.375, 1.0, 0.625, 1.0, 0.625, 0.75, 0.125, 0.5, 0.125, 0.75, 0.375, 0.75, 0.375, 0.5, 0.625, 0.5, 0.625, 0.75, 0.875, 0.75, 0.875, 0.5, 0.375, 0.0, 0.375, 0.25, 0.625, 0.25, 0.625, 0.0, 0.375, 0.25, 0.375, 0.5, 0.625, 0.5, 0.625, 0.25, 0.375, 0.5, 0.375, 0.75, 0.625, 0.75, 0.625, 0.5, 0.375, 0.75, 0.375, 1.0, 0.625, 1.0, 0.625, 0.75, 0.125, 0.5, 0.125, 0.75, 0.375, 0.75, 0.375, 0.5, 0.625, 0.5, 0.625, 0.75, 0.875, 0.75, 0.875, 0.5, 0.375, 0.0, 0.375, 0.25, 0.625, 0.25, 0.625, 0.0, 0.375, 0.25, 0.375, 0.5, 0.625, 0.5, 0.625, 0.25, 0.375, 0.5, 0.375, 0.75, 0.625, 0.75, 0.625, 0.5, 0.375, 0.75, 0.375, 1.0, 0.625, 1.0, 0.625, 0.75, 0.125, 0.5, 0.125, 0.75, 0.375, 0.75, 0.375, 0.5, 0.625, 0.5, 0.625, 0.75, 0.875, 0.75, 0.875, 0.5, 0.375, 0.0, 0.375, 0.25, 0.625, 0.25, 0.625, 0.0, 0.375, 0.25, 0.375, 0.5, 0.625, 0.5, 0.625, 0.25, 0.375, 0.5, 0.375, 0.75, 0.625, 0.75, 0.625, 0.5, 0.375, 0.75, 0.375, 1.0, 0.625, 1.0, 0.625, 0.75, 0.125, 0.5, 0.125, 0.75, 0.375, 0.75, 0.375, 0.5, 0.625, 0.5, 0.625, 0.75, 0.875, 0.75, 0.875, 0.5, 0.375, 0.0, 0.375, 0.25, 0.625, 0.25, 0.625, 0.0, 0.375, 0.25, 0.375, 0.5, 0.625, 0.5, 0.625, 0.25, 0.375, 0.5, 0.375, 0.75, 0.625, 0.75, 0.625, 0.5, 0.375, 0.75, 0.375, 1.0, 0.625, 1.0, 0.625, 0.75, 0.125, 0.5, 0.125, 0.75, 0.375, 0.75, 0.375, 0.5, 0.625, 0.5, 0.625, 0.75, 0.875, 0.75, 0.875, 0.5, 0.375, 0.0, 0.375, 0.25, 0.625, 0.25, 0.625, 0.0, 0.375, 0.25, 0.375, 0.5, 0.625, 0.5, 0.625, 0.25, 0.375, 0.5, 0.375, 0.75, 0.625, 0.75, 0.625, 0.5, 0.375, 0.75, 0.375, 1.0, 0.625, 1.0, 0.625, 0.75, 0.125, 0.5, 0.125, 0.75, 0.375, 0.75, 0.375, 0.5, 0.625, 0.5, 0.625, 0.75, 0.875, 0.75, 0.875, 0.5, 0.375, 0.0, 0.375, 0.25, 0.625, 0.25, 0.625, 0.0, 0.375, 0.25, 0.375, 0.5, 0.625, 0.5, 0.625, 0.25, 0.375, 0.5, 0.375, 0.75, 0.625, 0.75, 0.625, 0.5, 0.375, 0.75, 0.375, 1.0, 0.625, 1.0, 0.625, 0.75, 0.125, 0.5, 0.125, 0.75, 0.375, 0.75, 0.375, 0.5, 0.625, 0.5, 0.625, 0.75, 0.875, 0.75, 0.875, 0.5, 0.375, 0.0, 0.375, 0.25, 0.625, 0.25, 0.625, 0.0, 0.375, 0.25, 0.375, 0.5, 0.625, 0.5, 0.625, 0.25, 0.375, 0.5, 0.375, 0.75, 0.625, 0.75, 0.625, 0.5, 0.375, 0.75, 0.375, 1.0, 0.625, 1.0, 0.625, 0.75, 0.125, 0.5, 0.125, 0.75, 0.375, 0.75, 0.375, 0.5, 0.625, 0.5, 0.625, 0.75, 0.875, 0.75, 0.875, 0.5, 0.375, 0.0, 0.375, 0.25, 0.625, 0.25, 0.625, 0.0, 0.375, 0.25, 0.375, 0.5, 0.625, 0.5, 0.625, 0.25, 0.375, 0.5, 0.375, 0.75, 0.625, 0.75, 0.625, 0.5, 0.375, 0.75, 0.375, 1.0, 0.625, 1.0, 0.625, 0.75, 0.125, 0.5, 0.125, 0.75, 0.375, 0.75, 0.375, 0.5, 0.625, 0.5, 0.625, 0.75, 0.875, 0.75, 0.875, 0.5, 0.375, 0.0, 0.375, 0.25, 0.625, 0.25, 0.625, 0.0, 0.375, 0.25, 0.375, 0.5, 0.625, 0.5, 0.625, 0.25, 0.375, 0.5, 0.375, 0.75, 0.625, 0.75, 0.625, 0.5, 0.375, 0.75, 0.375, 1.0, 0.625, 1.0, 0.625, 0.75, 0.125, 0.5, 0.125, 0.75, 0.375, 0.75, 0.375, 0.5, 0.625, 0.5, 0.625, 0.75, 0.875, 0.75, 0.875, 0.5, 0.375, 0.0, 0.375, 0.25, 0.625, 0.25, 0.625, 0.0, 0.375, 0.25, 0.375, 0.5, 0.625, 0.5, 0.625, 0.25, 0.375, 0.5, 0.375, 0.75, 0.625, 0.75, 0.625, 0.5, 0.375, 0.75, 0.375, 1.0, 0.625, 1.0, 0.625, 0.75, 0.125, 0.5, 0.125, 0.75, 0.375, 0.75, 0.375, 0.5, 0.625, 0.5, 0.625, 0.75, 0.875, 0.75, 0.875, 0.5, 0.375, 0.0, 0.375, 0.25, 0.625, 0.25, 0.625, 0.0, 0.375, 0.25, 0.375, 0.5, 0.625, 0.5, 0.625, 0.25, 0.375, 0.5, 0.375, 0.75, 0.625, 0.75, 0.625, 0.5, 0.375, 0.75, 0.375, 1.0, 0.625, 1.0, 0.625, 0.75, 0.125, 0.5, 0.125, 0.75, 0.375, 0.75, 0.375, 0.5, 0.625, 0.5, 0.625, 0.75, 0.875, 0.75, 0.875, 0.5])
me_cube_026.materials.append(mat_material_001)
me_cube_026.use_remesh_fix_poles = True
me_cube_026.use_remesh_preserve_attributes = False
me_cube_026.update()
me_cube_027 = bpy.data.meshes.new('Cube.027')
me_cube_027.from_pydata([(-1.0, -1.0, -1.0), (-1.0, -1.0, 1.0), (-1.0, 1.0, -1.0), (-1.0, 1.0, 1.0), (1.0, -1.0, -1.0), (1.0, -1.0, 1.0), (1.0, 1.0, -1.0), (1.0, 1.0, 1.0), (-4.179, -1.0, -0.3547), (-3.544, -1.0, 1.542), (-4.179, 1.0, -0.3547), (-3.544, 1.0, 1.542), (-2.283, -1.0, -0.9901), (-1.647, -1.0, 0.9063), (-2.283, 1.0, -0.9901), (-1.647, 1.0, 0.9063), (-6.114, -1.0, 3.218), (-4.205, -1.0, 3.814), (-6.114, 1.0, 3.218), (-4.205, 1.0, 3.814), (-5.517, -1.0, 1.309), (-3.608, -1.0, 1.905), (-5.517, 1.0, 1.309), (-3.608, 1.0, 1.905), (-7.012, -1.0, 6.195), (-5.103, -1.0, 6.792), (-7.012, 1.0, 6.195), (-5.103, 1.0, 6.792), (-6.415, -1.0, 4.286), (-4.507, -1.0, 4.883), (-6.415, 1.0, 4.286), (-4.506, 1.0, 4.883), (-7.991, -1.0, 9.199), (-6.082, -1.0, 9.796), (-7.991, 1.0, 9.199), (-6.082, 1.0, 9.796), (-7.394, -1.0, 7.29), (-5.485, -1.0, 7.887), (-7.394, 1.0, 7.29), (-5.485, 1.0, 7.887), (-8.921, -1.0, 12.13), (-7.012, -1.0, 12.73), (-8.921, 1.0, 12.13), (-7.012, 1.0, 12.73), (-8.324, -1.0, 10.22), (-6.415, -1.0, 10.82), (-8.324, 1.0, 10.22), (-6.415, 1.0, 10.82), (-9.846, -1.0, 15.03), (-7.937, -1.0, 15.63), (-9.846, 1.0, 15.03), (-7.937, 1.0, 15.63), (-9.249, -1.0, 13.12), (-7.34, -1.0, 13.72), (-9.249, 1.0, 13.12), (-7.34, 1.0, 13.72), (-10.81, -1.0, 17.96), (-8.905, -1.0, 18.56), (-10.81, 1.0, 17.96), (-8.905, 1.0, 18.56), (-10.22, -1.0, 16.05), (-8.308, -1.0, 16.65), (-10.22, 1.0, 16.05), (-8.308, 1.0, 16.65), (-11.81, -1.0, 21.08), (-9.9, -1.0, 21.67), (-11.81, 1.0, 21.08), (-9.9, 1.0, 21.67), (-11.21, -1.0, 19.17), (-9.303, -1.0, 19.76), (-11.21, 1.0, 19.17), (-9.303, 1.0, 19.76), (-12.81, -1.0, 23.96), (-10.9, -1.0, 24.56), (-12.81, 1.0, 23.96), (-10.9, 1.0, 24.56), (-12.21, -1.0, 22.05), (-10.3, -1.0, 22.65), (-12.21, 1.0, 22.05), (-10.3, 1.0, 22.65), (-13.69, -1.0, 26.6), (-11.79, -1.0, 27.19), (-13.69, 1.0, 26.6), (-11.79, 1.0, 27.19), (-13.1, -1.0, 24.69), (-11.19, -1.0, 25.28), (-13.1, 1.0, 24.69), (-11.19, 1.0, 25.28), (-16.5, -1.0, 28.22), (-16.06, -1.0, 30.17), (-16.5, 1.0, 28.22), (-16.06, 1.0, 30.17), (-14.55, -1.0, 27.78), (-14.11, -1.0, 29.73), (-14.55, 1.0, 27.78), (-14.11, 1.0, 29.73), (-19.32, -1.0, 27.28), (-19.64, -1.0, 29.26), (-19.32, 1.0, 27.28), (-19.64, 1.0, 29.26), (-17.34, -1.0, 27.6), (-17.66, -1.0, 29.58), (-17.34, 1.0, 27.6), (-17.66, 1.0, 29.58), (-22.37, -1.0, 26.87), (-22.68, -1.0, 28.85), (-22.37, 1.0, 26.87), (-22.68, 1.0, 28.85), (-20.39, -1.0, 27.19), (-20.71, -1.0, 29.17), (-20.39, 1.0, 27.19), (-20.71, 1.0, 29.17), (-25.37, -1.0, 26.43), (-25.69, -1.0, 28.41), (-25.37, 1.0, 26.43), (-25.69, 1.0, 28.41), (-23.4, -1.0, 26.75), (-23.72, -1.0, 28.72), (-23.4, 1.0, 26.75), (-23.72, 1.0, 28.72), (-28.42, -1.0, 25.98), (-28.73, -1.0, 27.96), (-28.42, 1.0, 25.98), (-28.73, 1.0, 27.96), (-26.44, -1.0, 26.3), (-26.76, -1.0, 28.28), (-26.44, 1.0, 26.3), (-26.76, 1.0, 28.28), (-31.2, -1.0, 25.58), (-31.51, -1.0, 27.55), (-31.2, 1.0, 25.58), (-31.51, 1.0, 27.55), (-29.22, -1.0, 25.89), (-29.54, -1.0, 27.87), (-29.22, 1.0, 25.89), (-29.54, 1.0, 27.87), (-33.94, -1.0, 25.17), (-34.26, -1.0, 27.15), (-33.94, 1.0, 25.17), (-34.26, 1.0, 27.15), (-31.97, -1.0, 25.49), (-32.28, -1.0, 27.47), (-31.97, 1.0, 25.49), (-32.28, 1.0, 27.47), (-36.76, -1.0, 24.76), (-37.08, -1.0, 26.73), (-36.76, 1.0, 24.76), (-37.08, 1.0, 26.73), (-34.78, -1.0, 25.08), (-35.1, -1.0, 27.05), (-34.78, 1.0, 25.08), (-35.1, 1.0, 27.05), (-39.61, -1.0, 24.34), (-39.93, -1.0, 26.31), (-39.61, 1.0, 24.34), (-39.93, 1.0, 26.31), (-37.64, -1.0, 24.66), (-37.96, -1.0, 26.63), (-37.64, 1.0, 24.66), (-37.96, 1.0, 26.63), (-42.28, -1.0, 23.95), (-42.6, -1.0, 25.92), (-42.28, 1.0, 23.95), (-42.6, 1.0, 25.92), (-40.31, -1.0, 24.26), (-40.63, -1.0, 26.24), (-40.31, 1.0, 24.26), (-40.63, 1.0, 26.24), (-46.28, -1.0, 24.67), (-45.81, -1.0, 26.61), (-46.28, 1.0, 24.67), (-45.81, 1.0, 26.61), (-44.33, -1.0, 24.2), (-43.86, -1.0, 26.15), (-44.33, 1.0, 24.2), (-43.86, 1.0, 26.15), (-1.0, 1.0, -1.0), (-1.0, 1.0, 1.0), (-1.0, -1.0, -1.0), (-1.0, -1.0, 1.0), (1.0, 1.0, -1.0), (1.0, 1.0, 1.0), (1.0, -1.0, -1.0), (1.0, -1.0, 1.0), (-4.179, 1.0, -0.3547), (-3.544, 1.0, 1.542), (-4.179, -1.0, -0.3547), (-3.544, -1.0, 1.542), (-2.283, 1.0, -0.9901), (-1.647, 1.0, 0.9063), (-2.283, -1.0, -0.9901), (-1.647, -1.0, 0.9063), (-6.114, 1.0, 3.218), (-4.205, 1.0, 3.814), (-6.114, -1.0, 3.218), (-4.205, -1.0, 3.814), (-5.517, 1.0, 1.309), (-3.608, 1.0, 1.905), (-5.517, -1.0, 1.309), (-3.608, -1.0, 1.905), (-7.012, 1.0, 6.195), (-5.103, 1.0, 6.792), (-7.012, -1.0, 6.195), (-5.103, -1.0, 6.792), (-6.415, 1.0, 4.286), (-4.507, 1.0, 4.883), (-6.415, -1.0, 4.286), (-4.506, -1.0, 4.883), (-7.991, 1.0, 9.199), (-6.082, 1.0, 9.796), (-7.991, -1.0, 9.199), (-6.082, -1.0, 9.796), (-7.394, 1.0, 7.29), (-5.485, 1.0, 7.887), (-7.394, -1.0, 7.29), (-5.485, -1.0, 7.887), (-8.921, 1.0, 12.13), (-7.012, 1.0, 12.73), (-8.921, -1.0, 12.13), (-7.012, -1.0, 12.73), (-8.324, 1.0, 10.22), (-6.415, 1.0, 10.82), (-8.324, -1.0, 10.22), (-6.415, -1.0, 10.82), (-9.846, 1.0, 15.03), (-7.937, 1.0, 15.63), (-9.846, -1.0, 15.03), (-7.937, -1.0, 15.63), (-9.249, 1.0, 13.12), (-7.34, 1.0, 13.72), (-9.249, -1.0, 13.12), (-7.34, -1.0, 13.72), (-10.81, 1.0, 17.96), (-8.905, 1.0, 18.56), (-10.81, -1.0, 17.96), (-8.905, -1.0, 18.56), (-10.22, 1.0, 16.05), (-8.308, 1.0, 16.65), (-10.22, -1.0, 16.05), (-8.308, -1.0, 16.65), (-11.81, 1.0, 21.08), (-9.9, 1.0, 21.67), (-11.81, -1.0, 21.08), (-9.9, -1.0, 21.67), (-11.21, 1.0, 19.17), (-9.303, 1.0, 19.76), (-11.21, -1.0, 19.17), (-9.303, -1.0, 19.76), (-12.81, 1.0, 23.96), (-10.9, 1.0, 24.56), (-12.81, -1.0, 23.96), (-10.9, -1.0, 24.56), (-12.21, 1.0, 22.05), (-10.3, 1.0, 22.65), (-12.21, -1.0, 22.05), (-10.3, -1.0, 22.65), (-13.69, 1.0, 26.6), (-11.79, 1.0, 27.19), (-13.69, -1.0, 26.6), (-11.79, -1.0, 27.19), (-13.1, 1.0, 24.69), (-11.19, 1.0, 25.28), (-13.1, -1.0, 24.69), (-11.19, -1.0, 25.28), (-16.5, 1.0, 28.22), (-16.06, 1.0, 30.17), (-16.5, -1.0, 28.22), (-16.06, -1.0, 30.17), (-14.55, 1.0, 27.78), (-14.11, 1.0, 29.73), (-14.55, -1.0, 27.78), (-14.11, -1.0, 29.73), (-19.32, 1.0, 27.28), (-19.64, 1.0, 29.26), (-19.32, -1.0, 27.28), (-19.64, -1.0, 29.26), (-17.34, 1.0, 27.6), (-17.66, 1.0, 29.58), (-17.34, -1.0, 27.6), (-17.66, -1.0, 29.58), (-22.37, 1.0, 26.87), (-22.68, 1.0, 28.85), (-22.37, -1.0, 26.87), (-22.68, -1.0, 28.85), (-20.39, 1.0, 27.19), (-20.71, 1.0, 29.17), (-20.39, -1.0, 27.19), (-20.71, -1.0, 29.17), (-25.37, 1.0, 26.43), (-25.69, 1.0, 28.41), (-25.37, -1.0, 26.43), (-25.69, -1.0, 28.41), (-23.4, 1.0, 26.75), (-23.72, 1.0, 28.72), (-23.4, -1.0, 26.75), (-23.72, -1.0, 28.72), (-28.42, 1.0, 25.98), (-28.73, 1.0, 27.96), (-28.42, -1.0, 25.98), (-28.73, -1.0, 27.96), (-26.44, 1.0, 26.3), (-26.76, 1.0, 28.28), (-26.44, -1.0, 26.3), (-26.76, -1.0, 28.28), (-31.2, 1.0, 25.58), (-31.51, 1.0, 27.55), (-31.2, -1.0, 25.58), (-31.51, -1.0, 27.55), (-29.22, 1.0, 25.89), (-29.54, 1.0, 27.87), (-29.22, -1.0, 25.89), (-29.54, -1.0, 27.87), (-33.94, 1.0, 25.17), (-34.26, 1.0, 27.15), (-33.94, -1.0, 25.17), (-34.26, -1.0, 27.15), (-31.97, 1.0, 25.49), (-32.28, 1.0, 27.47), (-31.97, -1.0, 25.49), (-32.28, -1.0, 27.47), (-36.76, 1.0, 24.76), (-37.08, 1.0, 26.73), (-36.76, -1.0, 24.76), (-37.08, -1.0, 26.73), (-34.78, 1.0, 25.08), (-35.1, 1.0, 27.05), (-34.78, -1.0, 25.08), (-35.1, -1.0, 27.05), (-39.61, 1.0, 24.34), (-39.93, 1.0, 26.31), (-39.61, -1.0, 24.34), (-39.93, -1.0, 26.31), (-37.64, 1.0, 24.66), (-37.96, 1.0, 26.63), (-37.64, -1.0, 24.66), (-37.96, -1.0, 26.63), (-42.28, 1.0, 23.95), (-42.6, 1.0, 25.92), (-42.28, -1.0, 23.95), (-42.6, -1.0, 25.92), (-40.31, 1.0, 24.26), (-40.63, 1.0, 26.24), (-40.31, -1.0, 24.26), (-40.63, -1.0, 26.24), (-46.28, 1.0, 24.67), (-45.81, 1.0, 26.61), (-46.28, -1.0, 24.67), (-45.81, -1.0, 26.61), (-44.33, 1.0, 24.2), (-43.86, 1.0, 26.15), (-44.33, -1.0, 24.2), (-43.86, -1.0, 26.15)], [], [(0, 1, 3, 2), (2, 3, 7, 6), (6, 7, 5, 4), (4, 5, 1, 0), (2, 6, 4, 0), (7, 3, 1, 5), (8, 9, 11, 10), (10, 11, 15, 14), (14, 15, 13, 12), (12, 13, 9, 8), (10, 14, 12, 8), (15, 11, 9, 13), (16, 17, 19, 18), (18, 19, 23, 22), (22, 23, 21, 20), (20, 21, 17, 16), (18, 22, 20, 16), (23, 19, 17, 21), (24, 25, 27, 26), (26, 27, 31, 30), (30, 31, 29, 28), (28, 29, 25, 24), (26, 30, 28, 24), (31, 27, 25, 29), (32, 33, 35, 34), (34, 35, 39, 38), (38, 39, 37, 36), (36, 37, 33, 32), (34, 38, 36, 32), (39, 35, 33, 37), (40, 41, 43, 42), (42, 43, 47, 46), (46, 47, 45, 44), (44, 45, 41, 40), (42, 46, 44, 40), (47, 43, 41, 45), (48, 49, 51, 50), (50, 51, 55, 54), (54, 55, 53, 52), (52, 53, 49, 48), (50, 54, 52, 48), (55, 51, 49, 53), (56, 57, 59, 58), (58, 59, 63, 62), (62, 63, 61, 60), (60, 61, 57, 56), (58, 62, 60, 56), (63, 59, 57, 61), (64, 65, 67, 66), (66, 67, 71, 70), (70, 71, 69, 68), (68, 69, 65, 64), (66, 70, 68, 64), (71, 67, 65, 69), (72, 73, 75, 74), (74, 75, 79, 78), (78, 79, 77, 76), (76, 77, 73, 72), (74, 78, 76, 72), (79, 75, 73, 77), (80, 81, 83, 82), (82, 83, 87, 86), (86, 87, 85, 84), (84, 85, 81, 80), (82, 86, 84, 80), (87, 83, 81, 85), (88, 89, 91, 90), (90, 91, 95, 94), (94, 95, 93, 92), (92, 93, 89, 88), (90, 94, 92, 88), (95, 91, 89, 93), (96, 97, 99, 98), (98, 99, 103, 102), (102, 103, 101, 100), (100, 101, 97, 96), (98, 102, 100, 96), (103, 99, 97, 101), (104, 105, 107, 106), (106, 107, 111, 110), (110, 111, 109, 108), (108, 109, 105, 104), (106, 110, 108, 104), (111, 107, 105, 109), (112, 113, 115, 114), (114, 115, 119, 118), (118, 119, 117, 116), (116, 117, 113, 112), (114, 118, 116, 112), (119, 115, 113, 117), (120, 121, 123, 122), (122, 123, 127, 126), (126, 127, 125, 124), (124, 125, 121, 120), (122, 126, 124, 120), (127, 123, 121, 125), (128, 129, 131, 130), (130, 131, 135, 134), (134, 135, 133, 132), (132, 133, 129, 128), (130, 134, 132, 128), (135, 131, 129, 133), (136, 137, 139, 138), (138, 139, 143, 142), (142, 143, 141, 140), (140, 141, 137, 136), (138, 142, 140, 136), (143, 139, 137, 141), (144, 145, 147, 146), (146, 147, 151, 150), (150, 151, 149, 148), (148, 149, 145, 144), (146, 150, 148, 144), (151, 147, 145, 149), (152, 153, 155, 154), (154, 155, 159, 158), (158, 159, 157, 156), (156, 157, 153, 152), (154, 158, 156, 152), (159, 155, 153, 157), (160, 161, 163, 162), (162, 163, 167, 166), (166, 167, 165, 164), (164, 165, 161, 160), (162, 166, 164, 160), (167, 163, 161, 165), (168, 169, 171, 170), (170, 171, 175, 174), (174, 175, 173, 172), (172, 173, 169, 168), (170, 174, 172, 168), (175, 171, 169, 173), (176, 178, 179, 177), (178, 182, 183, 179), (182, 180, 181, 183), (180, 176, 177, 181), (178, 176, 180, 182), (183, 181, 177, 179), (184, 186, 187, 185), (186, 190, 191, 187), (190, 188, 189, 191), (188, 184, 185, 189), (186, 184, 188, 190), (191, 189, 185, 187), (192, 194, 195, 193), (194, 198, 199, 195), (198, 196, 197, 199), (196, 192, 193, 197), (194, 192, 196, 198), (199, 197, 193, 195), (200, 202, 203, 201), (202, 206, 207, 203), (206, 204, 205, 207), (204, 200, 201, 205), (202, 200, 204, 206), (207, 205, 201, 203), (208, 210, 211, 209), (210, 214, 215, 211), (214, 212, 213, 215), (212, 208, 209, 213), (210, 208, 212, 214), (215, 213, 209, 211), (216, 218, 219, 217), (218, 222, 223, 219), (222, 220, 221, 223), (220, 216, 217, 221), (218, 216, 220, 222), (223, 221, 217, 219), (224, 226, 227, 225), (226, 230, 231, 227), (230, 228, 229, 231), (228, 224, 225, 229), (226, 224, 228, 230), (231, 229, 225, 227), (232, 234, 235, 233), (234, 238, 239, 235), (238, 236, 237, 239), (236, 232, 233, 237), (234, 232, 236, 238), (239, 237, 233, 235), (240, 242, 243, 241), (242, 246, 247, 243), (246, 244, 245, 247), (244, 240, 241, 245), (242, 240, 244, 246), (247, 245, 241, 243), (248, 250, 251, 249), (250, 254, 255, 251), (254, 252, 253, 255), (252, 248, 249, 253), (250, 248, 252, 254), (255, 253, 249, 251), (256, 258, 259, 257), (258, 262, 263, 259), (262, 260, 261, 263), (260, 256, 257, 261), (258, 256, 260, 262), (263, 261, 257, 259), (264, 266, 267, 265), (266, 270, 271, 267), (270, 268, 269, 271), (268, 264, 265, 269), (266, 264, 268, 270), (271, 269, 265, 267), (272, 274, 275, 273), (274, 278, 279, 275), (278, 276, 277, 279), (276, 272, 273, 277), (274, 272, 276, 278), (279, 277, 273, 275), (280, 282, 283, 281), (282, 286, 287, 283), (286, 284, 285, 287), (284, 280, 281, 285), (282, 280, 284, 286), (287, 285, 281, 283), (288, 290, 291, 289), (290, 294, 295, 291), (294, 292, 293, 295), (292, 288, 289, 293), (290, 288, 292, 294), (295, 293, 289, 291), (296, 298, 299, 297), (298, 302, 303, 299), (302, 300, 301, 303), (300, 296, 297, 301), (298, 296, 300, 302), (303, 301, 297, 299), (304, 306, 307, 305), (306, 310, 311, 307), (310, 308, 309, 311), (308, 304, 305, 309), (306, 304, 308, 310), (311, 309, 305, 307), (312, 314, 315, 313), (314, 318, 319, 315), (318, 316, 317, 319), (316, 312, 313, 317), (314, 312, 316, 318), (319, 317, 313, 315), (320, 322, 323, 321), (322, 326, 327, 323), (326, 324, 325, 327), (324, 320, 321, 325), (322, 320, 324, 326), (327, 325, 321, 323), (328, 330, 331, 329), (330, 334, 335, 331), (334, 332, 333, 335), (332, 328, 329, 333), (330, 328, 332, 334), (335, 333, 329, 331), (336, 338, 339, 337), (338, 342, 343, 339), (342, 340, 341, 343), (340, 336, 337, 341), (338, 336, 340, 342), (343, 341, 337, 339), (344, 346, 347, 345), (346, 350, 351, 347), (350, 348, 349, 351), (348, 344, 345, 349), (346, 344, 348, 350), (351, 349, 345, 347)])
_uv = me_cube_027.uv_layers.new(name='UVMap')
_uv.uv.foreach_set('vector', [0.375, 0.0, 0.625, 0.0, 0.625, 0.25, 0.375, 0.25, 0.375, 0.25, 0.625, 0.25, 0.625, 0.5, 0.375, 0.5, 0.375, 0.5, 0.625, 0.5, 0.625, 0.75, 0.375, 0.75, 0.375, 0.75, 0.625, 0.75, 0.625, 1.0, 0.375, 1.0, 0.125, 0.5, 0.375, 0.5, 0.375, 0.75, 0.125, 0.75, 0.625, 0.5, 0.875, 0.5, 0.875, 0.75, 0.625, 0.75, 0.375, 0.0, 0.625, 0.0, 0.625, 0.25, 0.375, 0.25, 0.375, 0.25, 0.625, 0.25, 0.625, 0.5, 0.375, 0.5, 0.375, 0.5, 0.625, 0.5, 0.625, 0.75, 0.375, 0.75, 0.375, 0.75, 0.625, 0.75, 0.625, 1.0, 0.375, 1.0, 0.125, 0.5, 0.375, 0.5, 0.375, 0.75, 0.125, 0.75, 0.625, 0.5, 0.875, 0.5, 0.875, 0.75, 0.625, 0.75, 0.375, 0.0, 0.625, 0.0, 0.625, 0.25, 0.375, 0.25, 0.375, 0.25, 0.625, 0.25, 0.625, 0.5, 0.375, 0.5, 0.375, 0.5, 0.625, 0.5, 0.625, 0.75, 0.375, 0.75, 0.375, 0.75, 0.625, 0.75, 0.625, 1.0, 0.375, 1.0, 0.125, 0.5, 0.375, 0.5, 0.375, 0.75, 0.125, 0.75, 0.625, 0.5, 0.875, 0.5, 0.875, 0.75, 0.625, 0.75, 0.375, 0.0, 0.625, 0.0, 0.625, 0.25, 0.375, 0.25, 0.375, 0.25, 0.625, 0.25, 0.625, 0.5, 0.375, 0.5, 0.375, 0.5, 0.625, 0.5, 0.625, 0.75, 0.375, 0.75, 0.375, 0.75, 0.625, 0.75, 0.625, 1.0, 0.375, 1.0, 0.125, 0.5, 0.375, 0.5, 0.375, 0.75, 0.125, 0.75, 0.625, 0.5, 0.875, 0.5, 0.875, 0.75, 0.625, 0.75, 0.375, 0.0, 0.625, 0.0, 0.625, 0.25, 0.375, 0.25, 0.375, 0.25, 0.625, 0.25, 0.625, 0.5, 0.375, 0.5, 0.375, 0.5, 0.625, 0.5, 0.625, 0.75, 0.375, 0.75, 0.375, 0.75, 0.625, 0.75, 0.625, 1.0, 0.375, 1.0, 0.125, 0.5, 0.375, 0.5, 0.375, 0.75, 0.125, 0.75, 0.625, 0.5, 0.875, 0.5, 0.875, 0.75, 0.625, 0.75, 0.375, 0.0, 0.625, 0.0, 0.625, 0.25, 0.375, 0.25, 0.375, 0.25, 0.625, 0.25, 0.625, 0.5, 0.375, 0.5, 0.375, 0.5, 0.625, 0.5, 0.625, 0.75, 0.375, 0.75, 0.375, 0.75, 0.625, 0.75, 0.625, 1.0, 0.375, 1.0, 0.125, 0.5, 0.375, 0.5, 0.375, 0.75, 0.125, 0.75, 0.625, 0.5, 0.875, 0.5, 0.875, 0.75, 0.625, 0.75, 0.375, 0.0, 0.625, 0.0, 0.625, 0.25, 0.375, 0.25, 0.375, 0.25, 0.625, 0.25, 0.625, 0.5, 0.375, 0.5, 0.375, 0.5, 0.625, 0.5, 0.625, 0.75, 0.375, 0.75, 0.375, 0.75, 0.625, 0.75, 0.625, 1.0, 0.375, 1.0, 0.125, 0.5, 0.375, 0.5, 0.375, 0.75, 0.125, 0.75, 0.625, 0.5, 0.875, 0.5, 0.875, 0.75, 0.625, 0.75, 0.375, 0.0, 0.625, 0.0, 0.625, 0.25, 0.375, 0.25, 0.375, 0.25, 0.625, 0.25, 0.625, 0.5, 0.375, 0.5, 0.375, 0.5, 0.625, 0.5, 0.625, 0.75, 0.375, 0.75, 0.375, 0.75, 0.625, 0.75, 0.625, 1.0, 0.375, 1.0, 0.125, 0.5, 0.375, 0.5, 0.375, 0.75, 0.125, 0.75, 0.625, 0.5, 0.875, 0.5, 0.875, 0.75, 0.625, 0.75, 0.375, 0.0, 0.625, 0.0, 0.625, 0.25, 0.375, 0.25, 0.375, 0.25, 0.625, 0.25, 0.625, 0.5, 0.375, 0.5, 0.375, 0.5, 0.625, 0.5, 0.625, 0.75, 0.375, 0.75, 0.375, 0.75, 0.625, 0.75, 0.625, 1.0, 0.375, 1.0, 0.125, 0.5, 0.375, 0.5, 0.375, 0.75, 0.125, 0.75, 0.625, 0.5, 0.875, 0.5, 0.875, 0.75, 0.625, 0.75, 0.375, 0.0, 0.625, 0.0, 0.625, 0.25, 0.375, 0.25, 0.375, 0.25, 0.625, 0.25, 0.625, 0.5, 0.375, 0.5, 0.375, 0.5, 0.625, 0.5, 0.625, 0.75, 0.375, 0.75, 0.375, 0.75, 0.625, 0.75, 0.625, 1.0, 0.375, 1.0, 0.125, 0.5, 0.375, 0.5, 0.375, 0.75, 0.125, 0.75, 0.625, 0.5, 0.875, 0.5, 0.875, 0.75, 0.625, 0.75, 0.375, 0.0, 0.625, 0.0, 0.625, 0.25, 0.375, 0.25, 0.375, 0.25, 0.625, 0.25, 0.625, 0.5, 0.375, 0.5, 0.375, 0.5, 0.625, 0.5, 0.625, 0.75, 0.375, 0.75, 0.375, 0.75, 0.625, 0.75, 0.625, 1.0, 0.375, 1.0, 0.125, 0.5, 0.375, 0.5, 0.375, 0.75, 0.125, 0.75, 0.625, 0.5, 0.875, 0.5, 0.875, 0.75, 0.625, 0.75, 0.375, 0.0, 0.625, 0.0, 0.625, 0.25, 0.375, 0.25, 0.375, 0.25, 0.625, 0.25, 0.625, 0.5, 0.375, 0.5, 0.375, 0.5, 0.625, 0.5, 0.625, 0.75, 0.375, 0.75, 0.375, 0.75, 0.625, 0.75, 0.625, 1.0, 0.375, 1.0, 0.125, 0.5, 0.375, 0.5, 0.375, 0.75, 0.125, 0.75, 0.625, 0.5, 0.875, 0.5, 0.875, 0.75, 0.625, 0.75, 0.375, 0.0, 0.625, 0.0, 0.625, 0.25, 0.375, 0.25, 0.375, 0.25, 0.625, 0.25, 0.625, 0.5, 0.375, 0.5, 0.375, 0.5, 0.625, 0.5, 0.625, 0.75, 0.375, 0.75, 0.375, 0.75, 0.625, 0.75, 0.625, 1.0, 0.375, 1.0, 0.125, 0.5, 0.375, 0.5, 0.375, 0.75, 0.125, 0.75, 0.625, 0.5, 0.875, 0.5, 0.875, 0.75, 0.625, 0.75, 0.375, 0.0, 0.625, 0.0, 0.625, 0.25, 0.375, 0.25, 0.375, 0.25, 0.625, 0.25, 0.625, 0.5, 0.375, 0.5, 0.375, 0.5, 0.625, 0.5, 0.625, 0.75, 0.375, 0.75, 0.375, 0.75, 0.625, 0.75, 0.625, 1.0, 0.375, 1.0, 0.125, 0.5, 0.375, 0.5, 0.375, 0.75, 0.125, 0.75, 0.625, 0.5, 0.875, 0.5, 0.875, 0.75, 0.625, 0.75, 0.375, 0.0, 0.625, 0.0, 0.625, 0.25, 0.375, 0.25, 0.375, 0.25, 0.625, 0.25, 0.625, 0.5, 0.375, 0.5, 0.375, 0.5, 0.625, 0.5, 0.625, 0.75, 0.375, 0.75, 0.375, 0.75, 0.625, 0.75, 0.625, 1.0, 0.375, 1.0, 0.125, 0.5, 0.375, 0.5, 0.375, 0.75, 0.125, 0.75, 0.625, 0.5, 0.875, 0.5, 0.875, 0.75, 0.625, 0.75, 0.375, 0.0, 0.625, 0.0, 0.625, 0.25, 0.375, 0.25, 0.375, 0.25, 0.625, 0.25, 0.625, 0.5, 0.375, 0.5, 0.375, 0.5, 0.625, 0.5, 0.625, 0.75, 0.375, 0.75, 0.375, 0.75, 0.625, 0.75, 0.625, 1.0, 0.375, 1.0, 0.125, 0.5, 0.375, 0.5, 0.375, 0.75, 0.125, 0.75, 0.625, 0.5, 0.875, 0.5, 0.875, 0.75, 0.625, 0.75, 0.375, 0.0, 0.625, 0.0, 0.625, 0.25, 0.375, 0.25, 0.375, 0.25, 0.625, 0.25, 0.625, 0.5, 0.375, 0.5, 0.375, 0.5, 0.625, 0.5, 0.625, 0.75, 0.375, 0.75, 0.375, 0.75, 0.625, 0.75, 0.625, 1.0, 0.375, 1.0, 0.125, 0.5, 0.375, 0.5, 0.375, 0.75, 0.125, 0.75, 0.625, 0.5, 0.875, 0.5, 0.875, 0.75, 0.625, 0.75, 0.375, 0.0, 0.625, 0.0, 0.625, 0.25, 0.375, 0.25, 0.375, 0.25, 0.625, 0.25, 0.625, 0.5, 0.375, 0.5, 0.375, 0.5, 0.625, 0.5, 0.625, 0.75, 0.375, 0.75, 0.375, 0.75, 0.625, 0.75, 0.625, 1.0, 0.375, 1.0, 0.125, 0.5, 0.375, 0.5, 0.375, 0.75, 0.125, 0.75, 0.625, 0.5, 0.875, 0.5, 0.875, 0.75, 0.625, 0.75, 0.375, 0.0, 0.625, 0.0, 0.625, 0.25, 0.375, 0.25, 0.375, 0.25, 0.625, 0.25, 0.625, 0.5, 0.375, 0.5, 0.375, 0.5, 0.625, 0.5, 0.625, 0.75, 0.375, 0.75, 0.375, 0.75, 0.625, 0.75, 0.625, 1.0, 0.375, 1.0, 0.125, 0.5, 0.375, 0.5, 0.375, 0.75, 0.125, 0.75, 0.625, 0.5, 0.875, 0.5, 0.875, 0.75, 0.625, 0.75, 0.375, 0.0, 0.625, 0.0, 0.625, 0.25, 0.375, 0.25, 0.375, 0.25, 0.625, 0.25, 0.625, 0.5, 0.375, 0.5, 0.375, 0.5, 0.625, 0.5, 0.625, 0.75, 0.375, 0.75, 0.375, 0.75, 0.625, 0.75, 0.625, 1.0, 0.375, 1.0, 0.125, 0.5, 0.375, 0.5, 0.375, 0.75, 0.125, 0.75, 0.625, 0.5, 0.875, 0.5, 0.875, 0.75, 0.625, 0.75, 0.375, 0.0, 0.625, 0.0, 0.625, 0.25, 0.375, 0.25, 0.375, 0.25, 0.625, 0.25, 0.625, 0.5, 0.375, 0.5, 0.375, 0.5, 0.625, 0.5, 0.625, 0.75, 0.375, 0.75, 0.375, 0.75, 0.625, 0.75, 0.625, 1.0, 0.375, 1.0, 0.125, 0.5, 0.375, 0.5, 0.375, 0.75, 0.125, 0.75, 0.625, 0.5, 0.875, 0.5, 0.875, 0.75, 0.625, 0.75, 0.375, 0.0, 0.625, 0.0, 0.625, 0.25, 0.375, 0.25, 0.375, 0.25, 0.625, 0.25, 0.625, 0.5, 0.375, 0.5, 0.375, 0.5, 0.625, 0.5, 0.625, 0.75, 0.375, 0.75, 0.375, 0.75, 0.625, 0.75, 0.625, 1.0, 0.375, 1.0, 0.125, 0.5, 0.375, 0.5, 0.375, 0.75, 0.125, 0.75, 0.625, 0.5, 0.875, 0.5, 0.875, 0.75, 0.625, 0.75, 0.375, 0.0, 0.375, 0.25, 0.625, 0.25, 0.625, 0.0, 0.375, 0.25, 0.375, 0.5, 0.625, 0.5, 0.625, 0.25, 0.375, 0.5, 0.375, 0.75, 0.625, 0.75, 0.625, 0.5, 0.375, 0.75, 0.375, 1.0, 0.625, 1.0, 0.625, 0.75, 0.125, 0.5, 0.125, 0.75, 0.375, 0.75, 0.375, 0.5, 0.625, 0.5, 0.625, 0.75, 0.875, 0.75, 0.875, 0.5, 0.375, 0.0, 0.375, 0.25, 0.625, 0.25, 0.625, 0.0, 0.375, 0.25, 0.375, 0.5, 0.625, 0.5, 0.625, 0.25, 0.375, 0.5, 0.375, 0.75, 0.625, 0.75, 0.625, 0.5, 0.375, 0.75, 0.375, 1.0, 0.625, 1.0, 0.625, 0.75, 0.125, 0.5, 0.125, 0.75, 0.375, 0.75, 0.375, 0.5, 0.625, 0.5, 0.625, 0.75, 0.875, 0.75, 0.875, 0.5, 0.375, 0.0, 0.375, 0.25, 0.625, 0.25, 0.625, 0.0, 0.375, 0.25, 0.375, 0.5, 0.625, 0.5, 0.625, 0.25, 0.375, 0.5, 0.375, 0.75, 0.625, 0.75, 0.625, 0.5, 0.375, 0.75, 0.375, 1.0, 0.625, 1.0, 0.625, 0.75, 0.125, 0.5, 0.125, 0.75, 0.375, 0.75, 0.375, 0.5, 0.625, 0.5, 0.625, 0.75, 0.875, 0.75, 0.875, 0.5, 0.375, 0.0, 0.375, 0.25, 0.625, 0.25, 0.625, 0.0, 0.375, 0.25, 0.375, 0.5, 0.625, 0.5, 0.625, 0.25, 0.375, 0.5, 0.375, 0.75, 0.625, 0.75, 0.625, 0.5, 0.375, 0.75, 0.375, 1.0, 0.625, 1.0, 0.625, 0.75, 0.125, 0.5, 0.125, 0.75, 0.375, 0.75, 0.375, 0.5, 0.625, 0.5, 0.625, 0.75, 0.875, 0.75, 0.875, 0.5, 0.375, 0.0, 0.375, 0.25, 0.625, 0.25, 0.625, 0.0, 0.375, 0.25, 0.375, 0.5, 0.625, 0.5, 0.625, 0.25, 0.375, 0.5, 0.375, 0.75, 0.625, 0.75, 0.625, 0.5, 0.375, 0.75, 0.375, 1.0, 0.625, 1.0, 0.625, 0.75, 0.125, 0.5, 0.125, 0.75, 0.375, 0.75, 0.375, 0.5, 0.625, 0.5, 0.625, 0.75, 0.875, 0.75, 0.875, 0.5, 0.375, 0.0, 0.375, 0.25, 0.625, 0.25, 0.625, 0.0, 0.375, 0.25, 0.375, 0.5, 0.625, 0.5, 0.625, 0.25, 0.375, 0.5, 0.375, 0.75, 0.625, 0.75, 0.625, 0.5, 0.375, 0.75, 0.375, 1.0, 0.625, 1.0, 0.625, 0.75, 0.125, 0.5, 0.125, 0.75, 0.375, 0.75, 0.375, 0.5, 0.625, 0.5, 0.625, 0.75, 0.875, 0.75, 0.875, 0.5, 0.375, 0.0, 0.375, 0.25, 0.625, 0.25, 0.625, 0.0, 0.375, 0.25, 0.375, 0.5, 0.625, 0.5, 0.625, 0.25, 0.375, 0.5, 0.375, 0.75, 0.625, 0.75, 0.625, 0.5, 0.375, 0.75, 0.375, 1.0, 0.625, 1.0, 0.625, 0.75, 0.125, 0.5, 0.125, 0.75, 0.375, 0.75, 0.375, 0.5, 0.625, 0.5, 0.625, 0.75, 0.875, 0.75, 0.875, 0.5, 0.375, 0.0, 0.375, 0.25, 0.625, 0.25, 0.625, 0.0, 0.375, 0.25, 0.375, 0.5, 0.625, 0.5, 0.625, 0.25, 0.375, 0.5, 0.375, 0.75, 0.625, 0.75, 0.625, 0.5, 0.375, 0.75, 0.375, 1.0, 0.625, 1.0, 0.625, 0.75, 0.125, 0.5, 0.125, 0.75, 0.375, 0.75, 0.375, 0.5, 0.625, 0.5, 0.625, 0.75, 0.875, 0.75, 0.875, 0.5, 0.375, 0.0, 0.375, 0.25, 0.625, 0.25, 0.625, 0.0, 0.375, 0.25, 0.375, 0.5, 0.625, 0.5, 0.625, 0.25, 0.375, 0.5, 0.375, 0.75, 0.625, 0.75, 0.625, 0.5, 0.375, 0.75, 0.375, 1.0, 0.625, 1.0, 0.625, 0.75, 0.125, 0.5, 0.125, 0.75, 0.375, 0.75, 0.375, 0.5, 0.625, 0.5, 0.625, 0.75, 0.875, 0.75, 0.875, 0.5, 0.375, 0.0, 0.375, 0.25, 0.625, 0.25, 0.625, 0.0, 0.375, 0.25, 0.375, 0.5, 0.625, 0.5, 0.625, 0.25, 0.375, 0.5, 0.375, 0.75, 0.625, 0.75, 0.625, 0.5, 0.375, 0.75, 0.375, 1.0, 0.625, 1.0, 0.625, 0.75, 0.125, 0.5, 0.125, 0.75, 0.375, 0.75, 0.375, 0.5, 0.625, 0.5, 0.625, 0.75, 0.875, 0.75, 0.875, 0.5, 0.375, 0.0, 0.375, 0.25, 0.625, 0.25, 0.625, 0.0, 0.375, 0.25, 0.375, 0.5, 0.625, 0.5, 0.625, 0.25, 0.375, 0.5, 0.375, 0.75, 0.625, 0.75, 0.625, 0.5, 0.375, 0.75, 0.375, 1.0, 0.625, 1.0, 0.625, 0.75, 0.125, 0.5, 0.125, 0.75, 0.375, 0.75, 0.375, 0.5, 0.625, 0.5, 0.625, 0.75, 0.875, 0.75, 0.875, 0.5, 0.375, 0.0, 0.375, 0.25, 0.625, 0.25, 0.625, 0.0, 0.375, 0.25, 0.375, 0.5, 0.625, 0.5, 0.625, 0.25, 0.375, 0.5, 0.375, 0.75, 0.625, 0.75, 0.625, 0.5, 0.375, 0.75, 0.375, 1.0, 0.625, 1.0, 0.625, 0.75, 0.125, 0.5, 0.125, 0.75, 0.375, 0.75, 0.375, 0.5, 0.625, 0.5, 0.625, 0.75, 0.875, 0.75, 0.875, 0.5, 0.375, 0.0, 0.375, 0.25, 0.625, 0.25, 0.625, 0.0, 0.375, 0.25, 0.375, 0.5, 0.625, 0.5, 0.625, 0.25, 0.375, 0.5, 0.375, 0.75, 0.625, 0.75, 0.625, 0.5, 0.375, 0.75, 0.375, 1.0, 0.625, 1.0, 0.625, 0.75, 0.125, 0.5, 0.125, 0.75, 0.375, 0.75, 0.375, 0.5, 0.625, 0.5, 0.625, 0.75, 0.875, 0.75, 0.875, 0.5, 0.375, 0.0, 0.375, 0.25, 0.625, 0.25, 0.625, 0.0, 0.375, 0.25, 0.375, 0.5, 0.625, 0.5, 0.625, 0.25, 0.375, 0.5, 0.375, 0.75, 0.625, 0.75, 0.625, 0.5, 0.375, 0.75, 0.375, 1.0, 0.625, 1.0, 0.625, 0.75, 0.125, 0.5, 0.125, 0.75, 0.375, 0.75, 0.375, 0.5, 0.625, 0.5, 0.625, 0.75, 0.875, 0.75, 0.875, 0.5, 0.375, 0.0, 0.375, 0.25, 0.625, 0.25, 0.625, 0.0, 0.375, 0.25, 0.375, 0.5, 0.625, 0.5, 0.625, 0.25, 0.375, 0.5, 0.375, 0.75, 0.625, 0.75, 0.625, 0.5, 0.375, 0.75, 0.375, 1.0, 0.625, 1.0, 0.625, 0.75, 0.125, 0.5, 0.125, 0.75, 0.375, 0.75, 0.375, 0.5, 0.625, 0.5, 0.625, 0.75, 0.875, 0.75, 0.875, 0.5, 0.375, 0.0, 0.375, 0.25, 0.625, 0.25, 0.625, 0.0, 0.375, 0.25, 0.375, 0.5, 0.625, 0.5, 0.625, 0.25, 0.375, 0.5, 0.375, 0.75, 0.625, 0.75, 0.625, 0.5, 0.375, 0.75, 0.375, 1.0, 0.625, 1.0, 0.625, 0.75, 0.125, 0.5, 0.125, 0.75, 0.375, 0.75, 0.375, 0.5, 0.625, 0.5, 0.625, 0.75, 0.875, 0.75, 0.875, 0.5, 0.375, 0.0, 0.375, 0.25, 0.625, 0.25, 0.625, 0.0, 0.375, 0.25, 0.375, 0.5, 0.625, 0.5, 0.625, 0.25, 0.375, 0.5, 0.375, 0.75, 0.625, 0.75, 0.625, 0.5, 0.375, 0.75, 0.375, 1.0, 0.625, 1.0, 0.625, 0.75, 0.125, 0.5, 0.125, 0.75, 0.375, 0.75, 0.375, 0.5, 0.625, 0.5, 0.625, 0.75, 0.875, 0.75, 0.875, 0.5, 0.375, 0.0, 0.375, 0.25, 0.625, 0.25, 0.625, 0.0, 0.375, 0.25, 0.375, 0.5, 0.625, 0.5, 0.625, 0.25, 0.375, 0.5, 0.375, 0.75, 0.625, 0.75, 0.625, 0.5, 0.375, 0.75, 0.375, 1.0, 0.625, 1.0, 0.625, 0.75, 0.125, 0.5, 0.125, 0.75, 0.375, 0.75, 0.375, 0.5, 0.625, 0.5, 0.625, 0.75, 0.875, 0.75, 0.875, 0.5, 0.375, 0.0, 0.375, 0.25, 0.625, 0.25, 0.625, 0.0, 0.375, 0.25, 0.375, 0.5, 0.625, 0.5, 0.625, 0.25, 0.375, 0.5, 0.375, 0.75, 0.625, 0.75, 0.625, 0.5, 0.375, 0.75, 0.375, 1.0, 0.625, 1.0, 0.625, 0.75, 0.125, 0.5, 0.125, 0.75, 0.375, 0.75, 0.375, 0.5, 0.625, 0.5, 0.625, 0.75, 0.875, 0.75, 0.875, 0.5, 0.375, 0.0, 0.375, 0.25, 0.625, 0.25, 0.625, 0.0, 0.375, 0.25, 0.375, 0.5, 0.625, 0.5, 0.625, 0.25, 0.375, 0.5, 0.375, 0.75, 0.625, 0.75, 0.625, 0.5, 0.375, 0.75, 0.375, 1.0, 0.625, 1.0, 0.625, 0.75, 0.125, 0.5, 0.125, 0.75, 0.375, 0.75, 0.375, 0.5, 0.625, 0.5, 0.625, 0.75, 0.875, 0.75, 0.875, 0.5, 0.375, 0.0, 0.375, 0.25, 0.625, 0.25, 0.625, 0.0, 0.375, 0.25, 0.375, 0.5, 0.625, 0.5, 0.625, 0.25, 0.375, 0.5, 0.375, 0.75, 0.625, 0.75, 0.625, 0.5, 0.375, 0.75, 0.375, 1.0, 0.625, 1.0, 0.625, 0.75, 0.125, 0.5, 0.125, 0.75, 0.375, 0.75, 0.375, 0.5, 0.625, 0.5, 0.625, 0.75, 0.875, 0.75, 0.875, 0.5, 0.375, 0.0, 0.375, 0.25, 0.625, 0.25, 0.625, 0.0, 0.375, 0.25, 0.375, 0.5, 0.625, 0.5, 0.625, 0.25, 0.375, 0.5, 0.375, 0.75, 0.625, 0.75, 0.625, 0.5, 0.375, 0.75, 0.375, 1.0, 0.625, 1.0, 0.625, 0.75, 0.125, 0.5, 0.125, 0.75, 0.375, 0.75, 0.375, 0.5, 0.625, 0.5, 0.625, 0.75, 0.875, 0.75, 0.875, 0.5])
me_cube_027.materials.append(mat_material_001)
me_cube_027.use_remesh_fix_poles = True
me_cube_027.use_remesh_preserve_attributes = False
me_cube_027.update()

# ---- objects
ob_cube = bpy.data.objects.new('Cube', me_cube_001)
ob_cube_001 = bpy.data.objects.new('Cube.001', me_cube_026)
ob_cube_002 = bpy.data.objects.new('Cube.002', me_cube_027)

# ---- transforms, parenting, visibility, modifiers, constraints
ob_cube.location = (0.0, 0.0, 0.0)
ob_cube.scale = (1.305, 3.389, 0.1882)
_m = ob_cube.modifiers.new('Mirror', 'MIRROR')
_m.use_axis = (False, True, False)
ob_cube_001.location = (-2.554, -2.0, 3.369)
ob_cube_001.rotation_euler = (1.442e-09, 0.1459, 1.974e-08)
ob_cube_001.scale = (-0.1, 2.0, -0.1)
ob_cube_002.location = (-2.554, 2.0, 3.369)
ob_cube_002.rotation_euler = (1.442e-09, 0.1459, 1.974e-08)
ob_cube_002.scale = (-0.1, 2.0, -0.1)

# ---- collection membership
col_collection.objects.link(ob_cube)
col_collection.objects.link(ob_cube_001)
col_collection.objects.link(ob_cube_002)

# ---- scene / render settings (as saved in the file)
scene.frame_start = 1; scene.frame_end = 250; scene.frame_set(0)
scene.render.engine = 'BLENDER_EEVEE_NEXT'
scene.cycles.sampling_pattern = 'TABULATED_SOBOL'
scene.cycles.use_light_tree = False
scene.view_settings.view_transform = 'Filmic'
bpy.context.view_layer.update()

# ---- added for rendering (the .blend has no active camera and no usable light): camera, sun
cam_auto = bpy.data.cameras.new('AutoCamera')
cam_auto.lens = 50.0
cam_auto.sensor_width = 36.0
cam_auto.clip_end = 1000.0
ob_auto_camera = bpy.data.objects.new('AutoCamera', cam_auto)
scene.collection.objects.link(ob_auto_camera)
ob_auto_camera.location = (9.6405, -12.2002, 8.85795)
ob_auto_camera.rotation_euler = (1.09748, -7.21219e-08, 0.694738)
scene.camera = ob_auto_camera
light_auto_sun = bpy.data.lights.new('AutoSun', 'SUN')
light_auto_sun.energy = 3.0
light_auto_sun.angle = 0.0523599
ob_auto_sun = bpy.data.objects.new('AutoSun', light_auto_sun)
scene.collection.objects.link(ob_auto_sun)
ob_auto_sun.rotation_euler = (0.872665, 0.174533, 0.523599)
bpy.context.view_layer.update()
